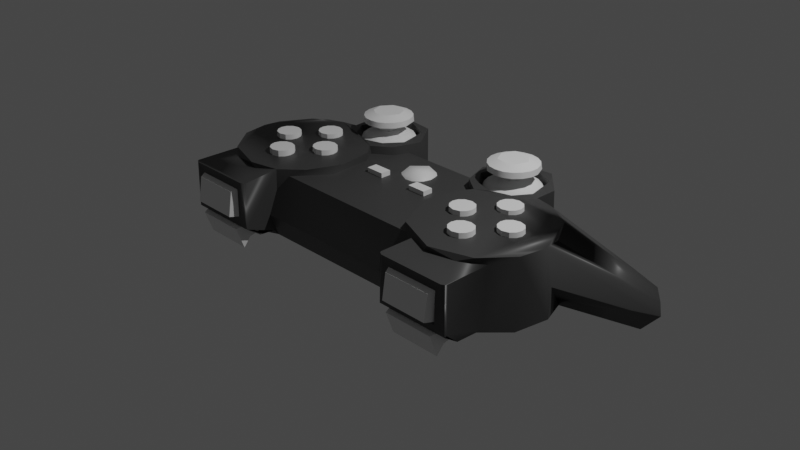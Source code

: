 # Source: playstation_controller.blend  (saved by Blender 2.80.75; exported with 4.5.12 LTS)
import bpy
from mathutils import Matrix  # noqa: F401  (used for matrix-valued properties, if any)

bpy.ops.wm.read_factory_settings(use_empty=True)
scene = bpy.context.scene
scene.name = 'Scene'

# ---- collections
col_collection = bpy.data.collections.new('Collection'); scene.collection.children.link(col_collection)

# ---- materials (node trees are filled in below, after node groups)
mat_material = bpy.data.materials.new('Material')
mat_material.use_transparent_shadow = False
mat_material_001 = bpy.data.materials.new('Material.001')
mat_material_001.use_transparent_shadow = False

# ---- node groups
ng_auto_smooth = bpy.data.node_groups.new('Auto Smooth', 'GeometryNodeTree')
_s = ng_auto_smooth.interface.new_socket(name='Geometry', in_out='OUTPUT', socket_type='NodeSocketGeometry')
_s = ng_auto_smooth.interface.new_socket(name='Geometry', in_out='INPUT', socket_type='NodeSocketGeometry')
_s = ng_auto_smooth.interface.new_socket(name='Angle', in_out='INPUT', socket_type='NodeSocketFloat')
_s.subtype = 'ANGLE'
_s.min_value = 0.0
_s.max_value = 3.142
ng_auto_smooth.is_modifier = True
_N = ng_auto_smooth.nodes; _L = ng_auto_smooth.links
n0 = _N.new('NodeGroupOutput'); n0.name = 'Group Output'; n0.location = (480, -100)
n1 = _N.new('NodeGroupInput'); n1.name = 'Group Input'; n1.location = (-420, -300)
n2 = _N.new('NodeGroupInput'); n2.name = 'Group Input.001'; n2.location = (-60, -100)
n3 = _N.new('GeometryNodeSetShadeSmooth'); n3.name = 'Set Shade Smooth'; n3.location = (120, -100)
n3.domain = 'EDGE'
n4 = _N.new('GeometryNodeSetShadeSmooth'); n4.name = 'Set Shade Smooth.001'; n4.location = (300, -100)
n5 = _N.new('GeometryNodeInputMeshEdgeAngle'); n5.name = 'Edge Angle'; n5.location = (-420, -220)
n6 = _N.new('GeometryNodeInputEdgeSmooth'); n6.name = 'Is Edge Smooth'; n6.location = (-60, -160)
n7 = _N.new('GeometryNodeInputShadeSmooth'); n7.name = 'Is Face Smooth'; n7.location = (-240, -340)
n8 = _N.new('FunctionNodeBooleanMath'); n8.name = 'Boolean Math'; n8.location = (-60, -220)
n9 = _N.new('FunctionNodeCompare'); n9.name = 'Compare'; n9.location = (-240, -180)
n9.operation = 'LESS_EQUAL'
_L.new(n5.outputs[0], n9.inputs[0])
_L.new(n4.outputs[0], n0.inputs[0])
_L.new(n1.outputs[1], n9.inputs[1])
_L.new(n9.outputs[0], n8.inputs[0])
_L.new(n7.outputs[0], n8.inputs[1])
_L.new(n2.outputs[0], n3.inputs[0])
_L.new(n6.outputs[0], n3.inputs[1])
_L.new(n3.outputs[0], n4.inputs[0])
_L.new(n8.outputs[0], n3.inputs[2])
n0.is_active_output = True

# ---- material node trees
mat_material.use_nodes = True; mat_material.node_tree.nodes.clear()
_N = mat_material.node_tree.nodes; _L = mat_material.node_tree.links
n0 = _N.new('ShaderNodeOutputMaterial'); n0.name = 'Material Output'; n0.location = (300, 300)
n1 = _N.new('ShaderNodeBsdfPrincipled'); n1.name = 'Principled BSDF'; n1.location = (10, 300)
n1.distribution = 'GGX'
n1.subsurface_method = 'BURLEY'
n1.inputs[0].default_value = (0.04928, 0.04928, 0.04928, 1.0)
n1.inputs[3].default_value = 1.45
n1.inputs[27].default_value = (0.0, 0.0, 0.0, 1.0)
n1.inputs[28].default_value = 1.0
_L.new(n1.outputs[0], n0.inputs[0])
n0.is_active_output = True
mat_material_001.use_nodes = True; mat_material_001.node_tree.nodes.clear()
_N = mat_material_001.node_tree.nodes; _L = mat_material_001.node_tree.links
n0 = _N.new('ShaderNodeOutputMaterial'); n0.name = 'Material Output'; n0.location = (300, 300)
n1 = _N.new('ShaderNodeBsdfPrincipled'); n1.name = 'Principled BSDF'; n1.location = (10, 300)
n1.distribution = 'GGX'
n1.subsurface_method = 'BURLEY'
n1.inputs[3].default_value = 1.45
n1.inputs[27].default_value = (0.0, 0.0, 0.0, 1.0)
n1.inputs[28].default_value = 1.0
_L.new(n1.outputs[0], n0.inputs[0])
n0.is_active_output = True

# ---- world
world_world = bpy.data.worlds.new('World'); scene.world = world_world
world_world.use_nodes = True; world_world.node_tree.nodes.clear()
_N = world_world.node_tree.nodes; _L = world_world.node_tree.links
n0 = _N.new('ShaderNodeOutputWorld'); n0.name = 'World Output'; n0.location = (300, 300)
n1 = _N.new('ShaderNodeBackground'); n1.name = 'Background'; n1.location = (10, 300)
n1.inputs[0].default_value = (0.05088, 0.05088, 0.05088, 1.0)
_L.new(n1.outputs[0], n0.inputs[0])
n0.is_active_output = True
world_world.color = (0.05088, 0.05088, 0.05088)
world_world.use_sun_shadow = False
world_world.sun_shadow_jitter_overblur = 0.0

# ---- cameras
cam_camera = bpy.data.cameras.new('Camera')
cam_camera.clip_end = 100.0
cam_camera.ortho_scale = 7.314

# ---- lights
light_light = bpy.data.lights.new('Light', 'POINT')
light_light.transmission_factor = 0.0
light_light.energy = 1000.0
light_light.shadow_soft_size = 0.1
light_light.shadow_maximum_resolution = 0.006
light_light.use_absolute_resolution = True

# ---- meshes
me_cube_002 = bpy.data.meshes.new('Cube.002')
me_cube_002.from_pydata([(-1.81, -1.936, 1.048), (-1.797, -1.973, 1.048), (-0.9895, -1.936, 1.048), (-1.003, -1.973, 1.048), (-1.81, -1.936, -0.1828), (-0.9953, -1.977, -0.2071), (-0.801, 1.879, -0.6549), (-0.8082, 1.726, 1.04), (-0.509, 1.533, -0.6549), (-0.6188, 1.505, 1.04), (-0.4668, 1.059, -0.6498), (-0.544, 1.078, 1.04), (-1.302, 0.9667, -0.6549), (-1.238, 1.077, 1.04), (-1.059, 1.829, -0.6549), (-1.103, 1.633, 1.04), (-1.032, 1.869, 1.221), (-0.6724, 1.797, 1.222), (-0.4491, 1.239, 1.223), (-0.5542, 0.7094, 1.222), (-0.7529, 0.4737, 1.218), (-1.114, 0.7042, 1.24), (-1.304, 0.9683, 1.206), (-1.313, 1.369, 1.222), (-0.8912, 1.746, 1.25), (-0.6232, 1.559, 1.249), (-0.5512, 1.001, 1.248), (-0.6909, 0.6857, 1.249), (-0.8927, 0.5754, 1.25), (-1.231, 0.998, 1.245), (-1.159, 1.559, 1.249), (-1.194, -1.434, -0.6854), (-1.621, -1.336, -0.6854), (-1.956, -0.7361, -0.6854), (-2.023, -0.1073, -0.6851), (-1.918, 0.3628, -0.6854), (-1.805, 0.6116, -0.6854), (-1.657, 0.8024, -0.6854), (-1.485, 0.9224, -0.6854), (-0.6484, 0.2739, 1.191), (-0.5849, -0.3724, 1.192), (-0.7327, -0.9885, 1.191), (-1.275, -1.46, 1.191), (-1.714, -1.227, 1.191), (-1.963, -0.7218, 1.191), (-2.014, -0.2378, 1.191), (-1.989, 0.07309, 1.191), (-1.805, 0.6116, 1.191), (-1.657, 0.8024, 1.191), (-1.485, 0.9224, 1.191), (-0.6313, 0.2094, 1.0), (-0.8651, -1.188, 1.001), (-0.6041, -0.6075, 1.0), (-0.9866, -1.312, 0.6011), (-1.004, -1.304, -0.6833), (-1.015, 0.6118, 1.04), (-0.7192, 0.6563, 1.04), (-0.5508, 0.7098, 1.0), (-0.7362, 0.4884, 1.0), (-0.4639, 1.185, -0.009042), (-0.4746, 0.9999, 1.0), (-1.318, 1.41, -0.6549), (-1.776, -1.131, -0.5717), (-1.561, -1.361, 1.048), (-1.805, -1.087, 1.048), (-1.473, -1.421, -0.5765), (-1.038, -1.358, -0.5765), (-0.9811, -1.308, 1.155), (-1.229, -1.441, 1.048), (-0.9858, -1.488, -0.02753), (-1.762, -2.003, 1.048), (-1.038, -2.003, 1.048), (-1.121, -1.977, 0.7999), (-1.762, -1.629, -0.5765), (-1.708, -2.021, 0.02456), (-1.683, -1.974, 0.8033), (-1.689, -1.97, 0.05782), (-1.532, -1.992, 0.0578), (-1.134, -1.983, 0.06369), (-1.807, -1.979, -0.2101), (-1.717, -1.683, -0.5363), (-1.037, -1.657, -0.5462), (-1.269, -1.916, -0.2023), (-1.657, -1.903, -0.2023), (-1.094, -1.891, -0.2025), (-1.706, -1.613, -0.4953), (-1.532, -1.637, -0.4954), (-1.149, -1.625, -0.4962), (-1.388, -1.852, 0.06483), (-1.425, -1.853, 0.06491), (-1.422, -1.847, 0.004629), (-1.425, -1.812, 0.06485), (-1.758, 2.708, -1.16), (-2.169, 2.446, -1.154), (-1.766, 2.75, -1.467), (-2.388, 2.114, -1.348), (-2.154, 2.522, -1.475), (-2.132, 2.272, -1.779), (-1.629, 2.192, -1.732), (-2.284, 1.768, -1.8), (-2.012, 2.017, -1.749), (-2.042, -0.1122, 0.182), (-2.403, 1.764, -1.375), (-1.612, 2.503, -1.409), (-1.695, 2.536, -1.773), (-1.305, 1.347, 0.07117), (1.81, -1.936, 1.048), (1.797, -1.973, 1.048), (0.9895, -1.936, 1.048), (1.003, -1.973, 1.048), (1.81, -1.936, -0.1828), (0.9947, -1.977, -0.209), (0.801, 1.879, -0.6549), (0.8082, 1.726, 1.04), (0.509, 1.533, -0.6549), (0.6188, 1.505, 1.04), (0.544, 1.078, 1.04), (1.302, 0.9667, -0.6549), (1.32, 1.316, -0.6539), (1.238, 1.077, 1.04), (1.059, 1.829, -0.6549), (1.103, 1.633, 1.04), (1.032, 1.869, 1.221), (0.6724, 1.797, 1.222), (0.4491, 1.239, 1.223), (0.5542, 0.7094, 1.222), (0.7529, 0.474, 1.217), (1.304, 0.9683, 1.206), (1.313, 1.369, 1.222), (0.8912, 1.746, 1.25), (0.6232, 1.559, 1.249), (0.5512, 1.001, 1.248), (0.6922, 0.6843, 1.25), (0.8934, 0.5753, 1.25), (1.113, 0.7037, 1.24), (1.231, 0.998, 1.245), (1.159, 1.559, 1.249), (1.194, -1.434, -0.6863), (1.621, -1.336, -0.6854), (1.956, -0.7361, -0.6854), (2.015, -0.08859, -0.6848), (1.918, 0.3628, -0.6854), (1.805, 0.6116, -0.6854), (1.657, 0.8024, -0.6854), (1.485, 0.9224, -0.6854), (0.6484, 0.2739, 1.191), (0.5849, -0.3724, 1.192), (0.7966, -1.13, 1.191), (1.275, -1.46, 1.191), (1.714, -1.227, 1.191), (1.963, -0.7218, 1.191), (2.014, -0.2378, 1.191), (1.989, 0.07309, 1.191), (1.805, 0.6116, 1.191), (1.657, 0.8024, 1.191), (1.485, 0.9224, 1.191), (0.8421, -1.186, 1.001), (0.5894, -0.427, 1.0), (0.9866, -1.312, 0.6011), (0.9554, -1.268, -0.6852), (1.016, 0.6118, 1.04), (0.7192, 0.6563, 1.04), (0.5508, 0.7098, 1.0), (0.7083, 0.4972, 1.0), (0.4746, 0.9994, 1.0), (1.282, 1.494, -0.6546), (1.0, 0.8421, -0.6549), (1.776, -1.131, -0.5717), (1.561, -1.361, 1.048), (1.805, -1.087, 1.048), (1.473, -1.421, -0.5765), (0.9895, -1.31, 1.048), (1.229, -1.441, 1.048), (1.037, -1.344, -0.5698), (0.4639, 1.185, -0.008371), (0.9938, -1.489, 0.002926), (1.762, -2.003, 1.048), (1.038, -2.003, 1.048), (1.119, -1.975, 0.8014), (1.762, -1.629, -0.5765), (1.707, -2.023, 0.0235), (1.086, -2.019, 0.0226), (1.683, -1.974, 0.8033), (1.689, -1.97, 0.05782), (1.532, -1.992, 0.0578), (1.141, -1.985, 0.06608), (1.805, -1.976, -0.2094), (1.717, -1.683, -0.5368), (1.037, -1.657, -0.5471), (1.706, -1.891, -0.2025), (1.531, -1.915, -0.2023), (1.143, -1.903, -0.2023), (1.268, -1.637, -0.4954), (1.651, -1.625, -0.4962), (1.094, -1.613, -0.4953), (1.388, -1.852, 0.06483), (1.425, -1.853, 0.06491), (1.422, -1.847, 0.004629), (1.425, -1.812, 0.06485), (1.758, 2.708, -1.16), (2.355, 2.078, -1.155), (2.169, 2.446, -1.154), (1.766, 2.75, -1.467), (2.154, 2.522, -1.475), (2.132, 2.272, -1.779), (1.707, 2.537, -1.77), (1.629, 2.192, -1.732), (2.284, 1.768, -1.8), (2.012, 2.017, -1.749), (2.042, -0.1122, 0.182), (2.404, 2.009, -1.466), (2.34, 1.314, -0.95), (1.615, 2.499, -1.41), (0.4638, 1.041, -0.6691)], [], [(3, 5, 2), (17, 8, 6), (105, 23, 61), (16, 14, 61), (16, 6, 14), (7, 25, 24), (11, 26, 25), (15, 30, 13), (7, 24, 15), (34, 33, 44, 45), (65, 32, 31), (34, 101, 35), (52, 41, 51), (51, 41, 67), (27, 56, 28), (68, 42, 63), (59, 60, 174), (1, 79, 70), (5, 3, 71), (76, 74, 77), (69, 53, 67, 2, 5, 66, 54), (82, 79, 83), (5, 82, 84), (80, 86, 85), (3, 88, 2), (25, 18, 17), (24, 17, 16), (23, 30, 16), (29, 23, 22), (28, 21, 20), (19, 27, 20), (18, 26, 19), (48, 93, 47), (104, 98, 100), (100, 37, 36), (100, 38, 37), (95, 99, 102), (95, 45, 46), (105, 22, 23), (173, 111, 108, 171, 158, 175), (111, 109, 108), (114, 123, 112), (120, 122, 165), (112, 122, 120), (113, 130, 115), (115, 130, 116), (136, 121, 119), (129, 113, 121), (138, 170, 137), (140, 209, 151), (140, 141, 209), (175, 159, 173), (124, 174, 164), (169, 149, 168), (148, 172, 168), (60, 164, 174), (186, 107, 176), (109, 111, 177), (178, 181, 185), (190, 111, 191), (190, 186, 111), (192, 188, 187), (192, 187, 193), (195, 109, 108), (107, 196, 106), (110, 197, 179), (124, 130, 123), (123, 129, 122), (122, 129, 136), (128, 136, 135), (128, 135, 127), (134, 133, 126), (126, 133, 132), (125, 132, 131), (155, 199, 127), (201, 154, 153), (204, 208, 205), (207, 208, 204), (200, 152, 151), (165, 128, 127), (205, 206, 212), (1, 0, 4, 79), (44, 33, 32, 62, 64, 43), (92, 22, 105, 103), (16, 17, 6), (17, 18, 8), (10, 8, 59), (8, 18, 59), (23, 16, 61), (9, 7, 15, 13, 55, 56, 11), (26, 11, 56, 27), (7, 9, 25), (9, 11, 25), (13, 30, 29), (15, 24, 30), (32, 33, 34, 35, 36, 37, 38, 12, 10, 54, 31), (66, 65, 31), (32, 65, 62), (48, 47, 36, 37), (34, 45, 101), (38, 37, 48, 49), (12, 38, 49, 22), (69, 54, 159, 175), (21, 22, 49, 48, 47, 46, 45, 44, 43, 42, 67, 41, 40, 39, 20), (39, 50, 58, 20), (31, 54, 66), (52, 40, 41), (40, 52, 50, 39), (18, 19, 57, 60), (67, 53, 51), (20, 58, 57, 19), (21, 28, 55), (28, 56, 55), (50, 52, 51, 156, 60, 57, 58), (29, 21, 55, 13), (60, 59, 18), (63, 42, 43), (64, 63, 43), (42, 68, 67), (69, 175, 156, 51, 53), (81, 73, 62, 65, 66), (78, 74, 79, 5), (72, 71, 70, 75), (74, 75, 70, 79), (72, 78, 5, 71), (81, 87, 86, 80), (77, 74, 78), (75, 74, 76), (73, 81, 80), (79, 73, 80), (5, 79, 82), (80, 85, 83, 79), (84, 87, 81, 5), (68, 63, 64, 0, 1, 70, 71, 3, 2, 67), (73, 4, 62), (91, 89, 0, 64), (1, 0, 89), (4, 73, 90), (61, 14, 6, 8, 10), (64, 62, 4, 0), (61, 10, 12), (24, 25, 17), (16, 30, 24), (23, 29, 30), (22, 21, 29), (20, 27, 28), (19, 26, 27), (25, 26, 18), (93, 48, 49, 92), (95, 46, 47, 93), (49, 22, 92), (96, 93, 92, 94), (104, 97, 96, 94), (93, 96, 95), (97, 99, 95, 96), (36, 35, 99, 100), (97, 104, 100), (99, 97, 100), (38, 100, 98, 12), (102, 99, 35, 101), (94, 92, 103, 104), (36, 47, 46, 45, 101, 35), (103, 105, 61, 104), (98, 104, 61, 12), (45, 95, 102, 101), (213, 10, 59, 174), (213, 159, 54, 10), (110, 106, 107, 186), (165, 127, 199, 212), (150, 149, 169, 167, 138, 139), (112, 123, 122), (114, 124, 123), (124, 114, 174), (114, 213, 174), (165, 122, 128), (161, 116, 131, 132), (119, 121, 113, 115, 116, 161, 160), (113, 129, 130), (116, 130, 131), (135, 136, 119), (136, 129, 121), (166, 117, 144, 143, 142, 141, 140, 139, 138, 137, 159), (150, 139, 140, 151), (137, 170, 173), (170, 138, 167), (142, 153, 154, 143), (154, 143, 144, 155), (155, 144, 117, 127), (146, 147, 148, 149, 150, 151, 152, 153, 154, 155, 127, 134, 126, 145), (157, 156, 147, 146), (159, 137, 173), (163, 157, 146, 145), (145, 126, 163), (124, 164, 162, 125), (156, 158, 147), (162, 163, 126, 125), (160, 134, 135, 119), (160, 133, 134), (160, 161, 133), (164, 60, 156, 157, 163, 162), (132, 133, 161), (149, 148, 168), (148, 147, 158, 171, 172), (156, 175, 158), (179, 188, 173, 170, 167), (180, 181, 111, 186), (178, 182, 176, 177), (176, 182, 180, 186), (177, 111, 181, 178), (181, 180, 184, 185), (187, 186, 189, 193), (183, 184, 180), (183, 180, 182), (188, 179, 187), (187, 179, 186), (190, 189, 186), (192, 194, 188), (188, 194, 191, 111), (167, 110, 179), (168, 172, 171, 108, 109, 177, 176, 107, 106, 169), (198, 169, 106, 196), (117, 166, 165, 118), (114, 112, 120, 165, 213), (169, 106, 110, 167), (123, 130, 129), (128, 122, 136), (135, 134, 127), (125, 126, 132), (124, 125, 131), (124, 131, 130), (155, 154, 201, 199), (153, 152, 200, 201), (199, 201, 203, 202), (201, 200, 210, 203), (205, 202, 203, 204), (204, 203, 210, 207), (142, 208, 207, 141), (205, 208, 206), (206, 208, 144, 117), (208, 142, 143), (208, 143, 144), (141, 207, 211, 209), (212, 199, 202, 205), (210, 211, 207), (152, 153, 142, 141, 209, 151), (206, 117, 118, 212), (118, 165, 212), (211, 210, 200, 151, 209), (165, 166, 213), (213, 166, 159)])
me_cube_002.polygons.foreach_set('use_smooth', [True] * 250)
_k = set([(94, 96), (95, 96), (101, 102), (202, 203), (203, 210), (209, 211), (210, 211)])
me_cube_002.attributes.new('sharp_edge', 'BOOLEAN', 'EDGE').data.foreach_set('value', [ (min(e.vertices), max(e.vertices)) in _k for e in me_cube_002.edges])
_uv = me_cube_002.uv_layers.new(name='UVMap')
_uv.uv.foreach_set('vector', [0.0, 0.0, 0.0468, 0.0, 0.625, 0.0, 0.92, 1.0, 0.837, 0.5, 0.9688, 0.5, 0.2083, 0.6935, 0.2031, 1.0, 0.254, 0.4419, 0.4436, 1.0, 0.06235, 0.5, 0.254, 0.4419, 0.4436, 1.0, -1.863e-07, 0.5, 0.06235, 0.5, 0.2808, 0.384, 0.3489, 0.3449, 0.2504, 0.3898, 0.3835, 0.2302, 0.3838, 0.2112, 0.3489, 0.3449, 0.1735, 0.3612, 0.1511, 0.3449, 0.08601, 0.1874, 0.2808, 0.384, 0.2504, 0.3898, 0.1735, 0.3612, 0.2327, 0.5, 0.3182, 0.5, 0.316, 1.0, 0.25, 1.0, 0.4635, 0.529, 0.4306, 0.5, 0.5231, 0.5, 0.2327, 0.5, 0.1667, 0.7375, 0.1667, 0.5, 0.7001, 0.9491, 0.6426, 1.0, 0.6039, 0.9491, 0.6039, 0.9491, 0.6426, 1.0, 0.5796, 0.9874, 0.3311, 0.1337, 0.3159, 0.1292, 0.249, 0.1102, 0.5152, 0.9619, 0.5048, 1.0, 0.4417, 0.9619, 0.5001, 0.3169, 0.625, 0.3156, 0.498, 0.3169, 0.0, 0.0, 0.0, 0.0, 0.0, 0.0, 0.0468, 0.0, 0.0, 0.0, 0.0, 0.0, 0.0, 0.0, 0.0, 0.0, 0.0, 0.0, 0.5785, 0.1268, 0.5355, 0.1793, 0.625, 0.1793, 0.625, 0.0, 0.0468, 0.0, 0.0, 0.0, 0.4907, 0.1376, 0.0, 0.0, 0.0, 0.0, 0.0, 0.0, 0.0468, 0.0, 0.0, 0.0, 0.0, 0.0, 0.0, 0.0, 0.0, 0.0, 0.0, 0.0, 0.0, 0.0, 0.3118, 0.0, 0.625, 0.0, 0.3489, 0.3449, 0.7677, 1.0, 0.92, 1.0, 0.2504, 0.3898, 0.92, 1.0, 0.4436, 1.0, 0.2031, 1.0, 0.1511, 0.3449, 0.4436, 1.0, 0.116, 0.2107, 0.2031, 1.0, 0.2917, 1.0, 0.249, 0.1102, 0.188, 0.1801, 0.4725, 0.6173, 0.6422, 1.0, 0.3311, 0.1337, 0.5545, 0.9937, 0.7677, 1.0, 0.3838, 0.2112, 0.6422, 1.0, 0.08333, 1.0, 0.101, 1.0, 0.125, 1.0, 0.001249, 0.9836, 0.0004942, 1.0, 0.08665, 1.0, 0.08665, 1.0, 0.63, 0.4578, 0.5803, 0.4197, 0.08665, 1.0, 0.6879, 0.4818, 0.63, 0.4578, 0.1667, 1.0, 0.1667, 1.0, 0.1667, 1.0, 0.0, 0.0, 0.0, 0.0, 0.0, 0.0, 0.0, 0.0, 0.2917, 1.0, 0.2031, 1.0, 0.03411, 0.009079, 0.05001, 0.0, 0.625, 0.0, 0.625, 0.1793, 0.5355, 0.1793, 0.5879, 0.128, 0.05001, 0.0, 0.0, 0.0, 0.625, 0.0, 0.837, 0.5, 0.92, 1.0, 0.9688, 0.5, 0.06235, 0.5, 0.4436, 1.0, 0.1493, 0.5095, -1.863e-07, 0.5, 0.4436, 1.0, 0.06235, 0.5, 0.2808, 0.384, 0.3489, 0.3449, 0.3609, 0.3347, 0.3609, 0.3347, 0.3489, 0.3449, 0.3835, 0.2302, 0.1511, 0.3449, 0.1735, 0.3612, 0.08601, 0.1874, 0.2504, 0.3898, 0.2808, 0.384, 0.1735, 0.3612, 0.4306, 0.5, 0.4635, 0.529, 0.5231, 0.5, 0.2301, 0.5, 0.2083, 0.7429, 0.2083, 0.9051, 0.2301, 0.5, 0.1667, 0.5, 0.1667, 0.7375, 0.5, 0.9992, 0.415, 0.9916, 0.4666, 1.0, 0.7677, 1.0, 0.7559, 0.6709, 0.7141, 0.941, 0.375, 0.9619, 0.4036, 1.0, 0.4417, 0.9619, 0.5048, 1.0, 0.5152, 0.9619, 0.4417, 0.9619, 0.625, 0.3156, 0.625, 0.3156, 0.498, 0.3169, 0.0, 0.0, 0.0, 0.0, 0.0, 0.0, 0.0, 0.0, 0.05001, 0.0, 0.0, 0.0, 0.0, 0.0, 0.0, 0.0, 0.0, 0.0, 0.0, 0.0, 0.05001, 0.0, 0.0, 0.0, 0.0, 0.0, 0.0, 0.0, 0.05001, 0.0, 0.0, 0.0, 0.0, 0.0, 0.0, 0.0, 0.0, 0.0, 0.0, 0.0, 0.0, 0.0, 0.3118, 0.0, 0.0, 0.0, 0.625, 0.0, 0.0, 0.0, 0.008153, 0.0, 0.625, 0.0, 0.625, 0.0, 0.4836, 0.0, 0.0, 0.0, 0.7677, 1.0, 0.3489, 0.3449, 0.92, 1.0, 0.92, 1.0, 0.2504, 0.3898, 0.4436, 1.0, 0.4436, 1.0, 0.2504, 0.3898, 0.1511, 0.3449, 0.2031, 1.0, 0.1511, 0.3449, 0.116, 0.2107, 0.2031, 1.0, 0.116, 0.2107, 0.2917, 1.0, 0.1878, 0.1795, 0.2487, 0.1102, 0.4709, 0.6091, 0.5547, 0.9937, 0.2487, 0.1102, 0.3306, 0.1333, 0.6422, 1.0, 0.3306, 0.1333, 0.3838, 0.2112, 0.04167, 1.0, 0.003336, 1.0, 0.0004942, 1.0, 0.101, 1.0, 0.08333, 1.0, 0.125, 1.0, 0.1047, 1.0, 0.08665, 1.0, 0.002398, 1.0, 0.1667, 1.0, 0.08665, 1.0, 0.1047, 1.0, 0.0, 0.0, 0.0, 0.0, 0.0, 0.0, 0.0, 0.0, 0.2031, 1.0, 0.2917, 1.0, 0.002398, 1.0, 0.0, 0.0, 0.0, 0.0, 0.0, 0.0, 0.625, 0.0, 0.625, 0.0, 0.0, 0.0, 0.0322, 0.154, 0.3182, 0.5, 0.6509, 0.03678, 0.3868, 0.5311, 0.375, 0.9619, 0.4036, 1.0, 0.0, 0.0, 0.2917, 1.0, 0.0, 0.0, 0.0, 0.0, 0.4436, 1.0, 0.92, 1.0, 0.9688, 0.5, 0.92, 1.0, 0.7677, 1.0, 0.837, 0.5, 0.7266, 0.5, 0.837, 0.5, 0.7548, 0.6723, 0.837, 0.5, 0.7677, 1.0, 0.7548, 0.6723, 0.2031, 1.0, 0.4436, 1.0, 0.254, 0.4419, 0.3609, 0.3347, 0.2808, 0.384, 0.1735, 0.3612, 0.08601, 0.1874, 0.0, 0.0, 0.3159, 0.1292, 0.3835, 0.2302, 0.3838, 0.2112, 0.3835, 0.2302, 0.3159, 0.1292, 0.3311, 0.1337, 0.2808, 0.384, 0.3609, 0.3347, 0.3489, 0.3449, 0.3609, 0.3347, 0.3835, 0.2302, 0.3489, 0.3449, 0.08601, 0.1874, 0.1511, 0.3449, 0.116, 0.2107, 0.1735, 0.3612, 0.2504, 0.3898, 0.1511, 0.3449, 0.6509, 0.03678, 0.5335, 0.151, 0.5134, 0.2758, 0.5422, 0.37, 0.5803, 0.4197, 0.63, 0.4578, 0.6879, 0.4818, 1.0, 0.5081, 0.9304, 0.5081, 0.8701, 0.04027, 0.7844, 0.01453, 0.5588, 0.529, 0.4635, 0.529, 0.5231, 0.5, 0.4306, 0.5, 0.4635, 0.529, 0.3868, 0.5311, 0.0, 0.0, 0.0, 0.0, 0.0, 0.0, 0.0, 0.0, 0.2327, 0.5, 0.2083, 0.9051, 0.2083, 0.7429, 0.04167, 0.5, 0.08333, 0.5, 0.08333, 1.0, 0.04167, 1.0, -1.863e-07, 0.5, 0.04167, 0.5, 0.04167, 1.0, 0.0004942, 1.0, 0.4968, 0.9988, 0.422, 0.9941, 0.415, 0.9916, 0.5, 0.9992, 0.188, 0.1801, 0.0004942, 1.0, 0.1879, 0.4818, 0.13, 0.4578, 0.08029, 0.4197, 0.01818, 0.3121, 0.01, 0.25, 0.0322, 0.154, 0.1144, 0.05413, 0.2572, 0.01481, 0.37, 0.04215, 0.4358, 0.1013, 0.4865, 0.2233, 0.4654, 0.3517, 0.4725, 0.6173, 0.8202, 1.0, 0.8108, 0.9491, 0.8549, 0.9491, 0.8549, 1.0, 0.5231, 0.5, 0.5782, 0.5076, 0.5588, 0.529, 0.7001, 0.9491, 0.7321, 1.0, 0.6426, 1.0, 0.7321, 1.0, 0.7001, 0.9491, 0.8108, 0.9491, 0.8202, 1.0, 0.7677, 1.0, 0.6422, 1.0, 0.6426, 0.941, 0.7141, 0.941, 0.5796, 0.9874, 0.5716, 0.8433, 0.6039, 0.9491, 0.5545, 0.9937, 0.5583, 0.941, 0.6426, 0.941, 0.6422, 1.0, 0.188, 0.1801, 0.249, 0.1102, 0.0, 0.0, 0.249, 0.1102, 0.3159, 0.1292, 0.0, 0.0, 0.8304, 0.5904, 0.8294, 0.6824, 0.8588, 0.7488, 0.8303, 0.7118, 0.8094, 0.5001, 0.8199, 0.5326, 0.8424, 0.5578, 0.116, 0.2107, 0.188, 0.1801, 0.0, 0.0, 0.08601, 0.1874, 0.7141, 0.941, 0.7548, 0.6723, 0.7677, 1.0, 0.4417, 0.9619, 0.5048, 1.0, 0.4036, 1.0, 0.375, 0.9619, 0.4417, 0.9619, 0.4036, 1.0, 0.5048, 1.0, 0.5152, 0.9619, 0.5796, 0.9874, 0.4968, 0.9988, 0.5, 0.9992, 0.625, 0.9338, 0.625, 0.9848, 0.5754, 0.9989, 0.0, 0.0, 0.0, 0.0, 0.0, 0.0, 0.0, 0.0, 0.0, 0.0, 0.0, 0.0, 0.0, 0.0, 0.0, 0.0, 0.0468, 0.0, 0.0, 0.0, 0.0, 0.0, 0.0, 0.0, 0.0, 0.0, 0.0, 0.0, 0.0, 0.0, 0.0, 0.0, 0.0, 0.0, 0.0, 0.0, 0.0, 0.0, 0.0468, 0.0, 0.0, 0.0, 0.0, 0.0, 0.0, 0.0, 0.0, 0.0, 0.0, 0.0, 0.0, 0.0, 0.0, 0.0, 0.0, 0.0, 0.0, 0.0, 0.0, 0.0, 0.0, 0.0, 0.0, 0.0, 0.0, 0.0, 0.0, 0.0, 0.0, 0.0, 0.0, 0.0, 0.0, 0.0, 0.0468, 0.0, 0.0, 0.0, 0.0, 0.0, 0.0, 0.0, 0.0, 0.0, 0.0, 0.0, 0.0, 0.0, 0.0, 0.0, 0.0, 0.0, 0.0, 0.0, 0.0468, 0.0, 0.5152, 0.9619, 0.4417, 0.9619, 0.375, 0.9619, 0.625, 0.0, 0.0, 0.0, 0.0, 0.0, 0.0, 0.0, 0.0, 0.0, 0.625, 0.0, 0.625, 0.1793, 0.0, 0.0, 0.625, 0.0, 0.3868, 0.5311, 0.375, 0.9619, 0.008153, 0.0, 0.625, 0.0, 0.375, 0.9619, 0.0, 0.0, 0.625, 0.0, 0.008153, 0.0, 0.625, 0.0, 0.0, 0.0, 0.4836, 0.0, 0.4167, 0.4005, 0.6591, 0.4699, 0.7958, 0.481, 0.9496, 0.3715, 0.9857, 0.2152, 0.375, 0.9619, 0.3868, 0.5311, 0.625, 0.0, 0.625, 0.0, 0.4167, 0.4005, 0.9857, 0.2152, 0.5182, 0.1879, 0.2504, 0.3898, 0.3489, 0.3449, 0.92, 1.0, 0.4436, 1.0, 0.1511, 0.3449, 0.2504, 0.3898, 0.2031, 1.0, 0.116, 0.2107, 0.1511, 0.3449, 0.2917, 1.0, 0.188, 0.1801, 0.116, 0.2107, 0.5545, 0.9937, 0.3311, 0.1337, 0.249, 0.1102, 0.6422, 1.0, 0.3838, 0.2112, 0.3311, 0.1337, 0.3489, 0.3449, 0.3838, 0.2112, 0.7677, 1.0, 0.101, 1.0, 0.08333, 1.0, 0.04167, 1.0, 0.003336, 1.0, 0.1667, 1.0, 0.1667, 1.0, 0.125, 1.0, 0.101, 1.0, 0.04167, 1.0, 0.0004942, 1.0, 0.003336, 1.0, 0.09686, 1.0, 0.101, 1.0, 0.003336, 1.0, 0.005448, 1.0, 0.001249, 0.9836, 0.1047, 1.0, 0.09686, 1.0, 0.005448, 1.0, 0.101, 1.0, 0.09686, 1.0, 0.1667, 1.0, 0.1047, 1.0, 0.1667, 1.0, 0.1667, 1.0, 0.09686, 1.0, 0.5803, 0.4197, 0.5422, 0.37, 0.1667, 1.0, 0.08665, 1.0, 0.1047, 1.0, 0.001249, 0.9836, 0.08665, 1.0, 0.1667, 1.0, 0.1047, 1.0, 0.08665, 1.0, 0.6879, 0.4818, 0.08665, 1.0, 0.0004942, 1.0, 0.75, 0.49, 0.1667, 1.0, 0.1667, 1.0, 0.5422, 0.37, 0.5422, 0.37, 0.005448, 1.0, 0.0, 0.0, 0.0, 0.0, 0.001249, 0.9836, 0.0, 0.0, 0.0, 0.0, 0.0, 0.0, 0.0, 0.0, 0.0, 0.0, 0.0, 0.0, 0.0, 0.0, 0.2083, 0.6935, 0.254, 0.4419, 0.001249, 0.9836, 0.0, 0.0, 0.001249, 0.9836, 0.254, 0.4419, 0.75, 0.49, 0.0, 0.0, 0.0, 0.0, 0.0, 0.0, 0.0, 0.0, 0.9761, 0.216, 0.7266, 0.5, 0.7548, 0.6723, 0.498, 0.3169, 0.9761, 0.216, 0.415, 0.9916, 0.422, 0.9941, 0.9857, 0.2152, 0.625, 0.0, 0.625, 0.0, 0.0, 0.0, 0.0, 0.0, 0.0, 0.0, 0.2917, 1.0, 0.0, 0.0, 0.0, 0.0, 0.0322, 0.154, 0.4036, 1.0, 0.375, 0.9619, 0.3868, 0.5311, 0.6509, 0.03678, 0.3182, 0.5, 0.9688, 0.5, 0.92, 1.0, 0.4436, 1.0, 0.837, 0.5, 0.7677, 1.0, 0.92, 1.0, 0.7677, 1.0, 0.837, 0.5, 0.7559, 0.6709, 0.837, 0.5, 0.7215, 0.4951, 0.7559, 0.6709, 0.1493, 0.5095, 0.4436, 1.0, 0.2031, 1.0, 0.3159, 0.1292, 0.3835, 0.2302, 0.3838, 0.2112, 0.3306, 0.1333, 0.08601, 0.1874, 0.1735, 0.3612, 0.2808, 0.384, 0.3609, 0.3347, 0.3835, 0.2302, 0.3159, 0.1292, 0.0, 0.0, 0.2808, 0.384, 0.2504, 0.3898, 0.3489, 0.3449, 0.3835, 0.2302, 0.3489, 0.3449, 0.3838, 0.2112, 0.116, 0.2107, 0.1511, 0.3449, 0.08601, 0.1874, 0.1511, 0.3449, 0.2504, 0.3898, 0.1735, 0.3612, 0.9304, 0.5081, 1.0, 0.5081, 0.6879, 0.4818, 0.63, 0.4578, 0.5803, 0.4197, 0.5422, 0.37, 0.5139, 0.2796, 0.5335, 0.151, 0.6509, 0.03678, 0.7844, 0.01453, 0.8653, 0.04027, 0.316, 1.0, 0.3182, 0.5, 0.2301, 0.5, 0.25, 1.0, 0.5231, 0.5, 0.4635, 0.529, 0.5595, 0.5347, 0.4635, 0.529, 0.4306, 0.5, 0.3868, 0.5311, 0.0, 0.0, 0.0, 0.0, 0.0, 0.0, 0.0, 0.0, 0.08333, 1.0, 0.08333, 0.5, 0.04167, 0.5, 0.04167, 1.0, 0.04167, 1.0, 0.04167, 0.5, -1.863e-07, 0.5, 0.0004942, 1.0, 0.4865, 0.2233, 0.4079, 0.07621, 0.2572, 0.01481, 0.1144, 0.05413, 0.0322, 0.154, 0.01, 0.25, 0.01818, 0.3121, 0.08029, 0.4197, 0.13, 0.4578, 0.1879, 0.4818, 0.0004942, 1.0, 0.1878, 0.1795, 0.4709, 0.6091, 0.4654, 0.3517, 0.7248, 0.9491, 0.633, 0.9491, 0.6175, 1.0, 0.7321, 1.0, 0.5789, 0.5031, 0.5231, 0.5, 0.5595, 0.5347, 0.8547, 0.9491, 0.7248, 0.9491, 0.7321, 1.0, 0.8202, 1.0, 0.8202, 1.0, 0.8549, 1.0, 0.8547, 0.9491, 0.7677, 1.0, 0.7141, 0.941, 0.6426, 0.941, 0.6422, 1.0, 0.633, 0.9491, 0.5716, 0.8433, 0.6175, 1.0, 0.6426, 0.941, 0.5583, 0.941, 0.5547, 0.9937, 0.6422, 1.0, 0.0, 0.0, 0.1878, 0.1795, 0.116, 0.2107, 0.08601, 0.1874, 0.0, 0.0, 0.2487, 0.1102, 0.1878, 0.1795, 0.0, 0.0, 0.3159, 0.1292, 0.2487, 0.1102, 0.8094, 0.5001, 0.8094, 0.5001, 0.8303, 0.7118, 0.8251, 0.6624, 0.8423, 0.558, 0.8199, 0.5326, 0.3306, 0.1333, 0.2487, 0.1102, 0.3159, 0.1292, 0.4036, 1.0, 0.5048, 1.0, 0.4417, 0.9619, 0.5048, 1.0, 0.6175, 1.0, 0.5716, 0.8433, 0.5721, 0.9619, 0.5152, 0.9619, 0.625, 0.9338, 0.5, 0.9992, 0.5754, 0.9989, 0.0, 0.0, 0.0, 0.0, 0.0, 0.0, 0.0, 0.0, 0.0, 0.0, 0.0, 0.0, 0.0, 0.0, 0.05001, 0.0, 0.0, 0.0, 0.0, 0.0, 0.0, 0.0, 0.0, 0.0, 0.0, 0.0, 0.0, 0.0, 0.0, 0.0, 0.0, 0.0, 0.0, 0.0, 0.0, 0.0, 0.05001, 0.0, 0.0, 0.0, 0.0, 0.0, 0.0, 0.0, 0.0, 0.0, 0.0, 0.0, 0.0, 0.0, 0.0, 0.0, 0.0, 0.0, 0.0, 0.0, 0.0, 0.0, 0.0, 0.0, 0.0, 0.0, 0.0, 0.0, 0.0, 0.0, 0.0, 0.0, 0.0, 0.0, 0.0, 0.0, 0.0, 0.0, 0.0, 0.0, 0.0, 0.0, 0.0, 0.0, 0.0, 0.0, 0.0, 0.0, 0.0, 0.0, 0.0, 0.0, 0.0, 0.0, 0.0, 0.0, 0.0, 0.0, 0.0, 0.0, 0.0, 0.0, 0.0, 0.0, 0.05001, 0.0, 0.3868, 0.5311, 0.625, 0.0, 0.0, 0.0, 0.4417, 0.9619, 0.5152, 0.9619, 0.625, 0.1793, 0.625, 0.0, 0.0, 0.0, 0.0, 0.0, 0.0, 0.0, 0.0, 0.0, 0.625, 0.0, 0.375, 0.9619, 0.375, 0.9619, 0.375, 0.9619, 0.625, 0.0, 0.008153, 0.0, 0.5182, 0.1879, 0.689, 0.1441, 0.5609, 0.3944, 0.2595, 0.4576, 0.9496, 0.3715, 0.7958, 0.481, 0.6591, 0.4699, 0.5609, 0.3944, 0.9761, 0.216, 0.375, 0.9619, 0.625, 0.0, 0.625, 0.0, 0.3868, 0.5311, 0.92, 1.0, 0.3489, 0.3449, 0.2504, 0.3898, 0.2031, 1.0, 0.4436, 1.0, 0.1511, 0.3449, 0.116, 0.2107, 0.1878, 0.1795, 0.2917, 1.0, 0.6422, 1.0, 0.5547, 0.9937, 0.3306, 0.1333, 0.7677, 1.0, 0.6422, 1.0, 0.3838, 0.2112, 0.7677, 1.0, 0.3838, 0.2112, 0.3489, 0.3449, 0.04167, 1.0, 0.08333, 1.0, 0.101, 1.0, 0.003336, 1.0, 0.125, 1.0, 0.1667, 1.0, 0.1667, 1.0, 0.101, 1.0, 0.003336, 1.0, 0.101, 1.0, 0.09686, 1.0, 0.005448, 1.0, 0.101, 1.0, 0.1667, 1.0, 0.1667, 1.0, 0.09686, 1.0, 0.002398, 1.0, 0.005448, 1.0, 0.09686, 1.0, 0.1047, 1.0, 0.1047, 1.0, 0.09686, 1.0, 0.1667, 1.0, 0.1667, 1.0, 0.5803, 0.4197, 0.08665, 1.0, 0.1667, 1.0, 0.5422, 0.37, 0.002398, 1.0, 0.08665, 1.0, 0.0004942, 1.0, 0.0004942, 1.0, 0.08665, 1.0, 0.6879, 0.4818, 0.75, 0.49, 0.08665, 1.0, 0.5803, 0.4197, 0.63, 0.4578, 0.08665, 1.0, 0.63, 0.4578, 0.6879, 0.4818, 0.5422, 0.37, 0.1667, 1.0, 0.1667, 1.0, 0.5422, 0.37, 0.0, 0.0, 0.0, 0.0, 0.005448, 1.0, 0.002398, 1.0, 0.1667, 1.0, 0.1667, 1.0, 0.1667, 1.0, 0.0, 0.0, 0.0, 0.0, 0.0, 0.0, 0.0, 0.0, 0.0, 0.0, 0.0, 0.0, 0.0, 0.0, 0.75, 0.49, 0.2595, 0.4576, 0.0, 0.0, 0.2595, 0.4576, 0.1493, 0.5095, 0.0, 0.0, 0.0, 0.0, 0.0, 0.0, 0.0, 0.0, 0.0, 0.0, 0.0, 0.0, 0.5609, 0.3944, 0.689, 0.1441, 0.9761, 0.216, 0.9761, 0.216, 0.689, 0.1441, 0.415, 0.9916])
me_cube_002.materials.append(mat_material)
me_cube_002.use_remesh_fix_poles = True
me_cube_002.use_remesh_preserve_attributes = False
me_cube_002.use_mirror_vertex_groups = False
me_cube_002.update()
me_cylinder_001 = bpy.data.meshes.new('Cylinder.001')
me_cylinder_001.from_pydata([(-1.159, 1.067, 1.202), (-1.147, 1.255, 1.142), (-1.115, 1.344, 1.052), (-1.103, 1.375, 0.9459), (-0.9935, 1.274, 1.052), (-0.9721, 1.299, 0.9459), (-1.01, 1.16, 1.143), (-0.9035, 1.166, 1.052), (-0.8748, 1.183, 0.9459), (-0.8556, 1.035, 1.052), (-0.8229, 1.041, 0.9459), (-1.117, 0.9604, 1.202), (-0.9416, 0.9581, 1.143), (-0.8556, 0.8948, 1.052), (-0.8229, 0.889, 0.9459), (-1.015, 0.7678, 1.143), (-0.9035, 0.7633, 1.052), (-0.8748, 0.7467, 0.9459), (-1.152, 0.8743, 1.202), (-0.9935, 0.656, 1.052), (-0.9721, 0.6306, 0.9459), (-1.233, 0.8305, 1.202), (-1.147, 0.6749, 1.142), (-1.115, 0.5861, 1.052), (-1.103, 0.5549, 0.9459), (-1.253, 0.5617, 1.052), (-1.253, 0.5285, 0.9459), (-1.313, 0.6597, 1.143), (-1.39, 0.5861, 1.052), (-1.402, 0.5549, 0.9459), (-1.324, 0.8494, 1.202), (-1.489, 0.7667, 1.144), (-1.512, 0.656, 1.052), (-1.533, 0.6306, 0.9459), (-1.381, 0.922, 1.202), (-1.602, 0.7633, 1.052), (-1.63, 0.7467, 0.9459), (-1.556, 0.9112, 1.142), (-1.649, 0.8948, 1.052), (-1.682, 0.889, 0.9459), (-1.544, 1.068, 1.143), (-1.649, 1.035, 1.052), (-1.682, 1.041, 0.9459), (-1.378, 1.015, 1.202), (-1.602, 1.166, 1.052), (-1.63, 1.183, 0.9459), (-1.294, 1.097, 1.202), (-1.451, 1.201, 1.142), (-1.512, 1.274, 1.052), (-1.533, 1.299, 0.9459), (-1.316, 1.27, 1.143), (-1.39, 1.344, 1.052), (-1.402, 1.375, 0.9459), (-1.253, 1.368, 1.052), (-1.253, 1.401, 0.9459), (-1.259, 1.103, 1.445), (-1.151, 1.055, 1.445), (-1.117, 0.9689, 1.445), (-1.146, 0.8809, 1.445), (-1.225, 0.832, 1.445), (-1.317, 0.8452, 1.445), (-1.388, 0.9345, 1.445), (-1.359, 1.049, 1.445), (-1.091, 1.161, 1.423), (-1.627, 1.031, 1.438), (-1.004, 0.915, 1.422), (-1.134, 0.7477, 1.422), (-1.35, 0.7315, 1.423), (-1.511, 0.9685, 1.422), (-1.347, 1.198, 1.423), (-0.9231, 0.7746, 1.438), (-1.627, 0.8987, 1.438), (-0.8673, 0.9525, 1.438), (-1.582, 0.7746, 1.438), (-1.497, 0.6734, 1.438), (-1.383, 0.6073, 1.438), (-1.383, 1.322, 1.438), (-1.253, 0.5843, 1.438), (-1.497, 1.256, 1.438), (-1.582, 1.155, 1.438), (-0.9495, 1.203, 1.438), (-1.174, 1.342, 1.438), (-1.071, 0.625, 1.438), (-1.386, 1.313, 1.58), (-0.9326, 1.155, 1.582), (-1.248, 0.5924, 1.582), (-1.496, 1.248, 1.578), (-1.016, 1.254, 1.578), (-1.121, 0.6155, 1.578), (-1.577, 1.147, 1.582), (-1.011, 0.6811, 1.58), (-1.621, 1.023, 1.58), (-1.128, 1.316, 1.58), (-0.9276, 0.7829, 1.582), (-1.62, 0.8954, 1.578), (-0.8843, 0.9068, 1.58), (-1.573, 0.7743, 1.582), (-0.8856, 1.034, 1.578), (-1.487, 0.6749, 1.58), (-1.258, 1.337, 1.582), (-1.376, 0.6123, 1.578), (-1.299, 0.7408, 1.682), (-1.368, 1.164, 1.682), (-1.082, 1.117, 1.682), (-1.111, 0.779, 1.683), (-1.213, 1.189, 1.682), (-1.484, 0.9948, 1.683), (-1.022, 0.9648, 1.682), (-1.427, 0.8183, 1.682), (1.182, 1.08, 1.202), (1.115, 1.344, 1.052), (1.103, 1.375, 0.9459), (0.9935, 1.274, 1.052), (0.9721, 1.299, 0.9459), (1.008, 1.157, 1.143), (0.9035, 1.166, 1.052), (0.8748, 1.183, 0.9459), (1.124, 1.007, 1.202), (0.8556, 1.035, 1.052), (0.8229, 1.041, 0.9459), (1.126, 0.9149, 1.202), (0.9405, 0.9559, 1.142), (0.8556, 0.8948, 1.052), (0.8229, 0.889, 0.9459), (0.9854, 0.8105, 1.142), (0.9035, 0.7633, 1.052), (0.8748, 0.7467, 0.9459), (1.096, 0.6983, 1.143), (0.9935, 0.656, 1.052), (0.9721, 0.6306, 0.9459), (1.189, 0.8452, 1.202), (1.115, 0.5861, 1.052), (1.103, 0.5549, 0.9459), (1.305, 0.8365, 1.202), (1.253, 0.5617, 1.052), (1.253, 0.5285, 0.9459), (1.307, 0.6563, 1.143), (1.39, 0.5861, 1.052), (1.402, 0.5549, 0.9459), (1.491, 0.7678, 1.143), (1.512, 0.656, 1.052), (1.533, 0.6306, 0.9459), (1.381, 0.922, 1.202), (1.602, 0.7633, 1.052), (1.63, 0.7467, 0.9459), (1.649, 0.8948, 1.052), (1.682, 0.889, 0.9459), (1.567, 0.966, 1.142), (1.649, 1.035, 1.052), (1.682, 1.041, 0.9459), (1.602, 1.166, 1.052), (1.63, 1.183, 0.9459), (1.369, 1.04, 1.202), (1.49, 1.164, 1.143), (1.512, 1.274, 1.052), (1.533, 1.299, 0.9459), (1.358, 1.255, 1.142), (1.39, 1.344, 1.052), (1.402, 1.375, 0.9459), (1.272, 1.099, 1.202), (1.191, 1.269, 1.144), (1.253, 1.368, 1.052), (1.253, 1.401, 0.9459), (1.233, 1.099, 1.445), (1.151, 1.055, 1.445), (1.117, 0.9689, 1.445), (1.146, 0.8809, 1.445), (1.225, 0.832, 1.445), (1.317, 0.8453, 1.445), (1.378, 0.9143, 1.445), (1.381, 1.007, 1.445), (1.324, 1.08, 1.445), (1.136, 1.182, 1.423), (1.627, 1.031, 1.438), (1.004, 1.017, 1.422), (1.085, 0.7749, 1.422), (1.297, 0.7208, 1.423), (1.477, 0.8485, 1.423), (1.424, 1.169, 1.423), (0.9231, 0.7746, 1.438), (1.627, 0.8987, 1.438), (0.8673, 0.9525, 1.438), (1.582, 0.7746, 1.438), (1.497, 0.6734, 1.438), (1.383, 0.6073, 1.438), (1.383, 1.322, 1.438), (1.253, 0.5843, 1.438), (1.54, 1.222, 1.437), (0.9495, 1.203, 1.438), (1.174, 1.342, 1.438), (1.071, 0.625, 1.438), (1.386, 1.313, 1.58), (0.9326, 1.155, 1.582), (1.248, 0.5924, 1.582), (1.496, 1.248, 1.578), (1.018, 1.255, 1.58), (1.121, 0.6155, 1.578), (1.577, 1.147, 1.582), (1.009, 0.6827, 1.582), (1.621, 1.023, 1.58), (1.129, 1.317, 1.578), (0.9263, 0.7843, 1.58), (1.619, 0.8954, 1.578), (0.8843, 0.9068, 1.58), (1.573, 0.7743, 1.582), (0.8856, 1.034, 1.578), (1.487, 0.6749, 1.58), (1.258, 1.337, 1.582), (1.376, 0.6123, 1.578), (1.299, 0.7408, 1.682), (1.111, 0.779, 1.683), (1.111, 1.15, 1.683), (1.342, 1.181, 1.683), (1.484, 0.9948, 1.683), (1.022, 0.9648, 1.682), (1.427, 0.8183, 1.682)], [], [(46, 55, 0), (0, 6, 1), (6, 7, 4), (43, 62, 46), (12, 13, 9), (15, 19, 16), (21, 27, 22), (27, 28, 25), (30, 31, 27), (31, 35, 32), (31, 34, 37), (41, 40, 44), (46, 50, 47), (50, 53, 51), (34, 61, 43), (58, 65, 66), (57, 65, 58), (59, 66, 67), (55, 63, 56), (69, 76, 81), (63, 81, 80), (99, 105, 92), (85, 101, 100), (102, 83, 86), (103, 84, 87), (90, 104, 88), (106, 89, 91), (93, 104, 90), (106, 91, 94), (107, 95, 97), (108, 96, 98), (163, 159, 109), (160, 109, 159), (115, 114, 112), (121, 120, 117), (122, 121, 118), (124, 120, 121), (166, 120, 130), (131, 127, 128), (167, 130, 133), (137, 136, 134), (164, 109, 117), (143, 139, 140), (165, 117, 120), (139, 142, 133), (148, 147, 145), (171, 152, 159), (154, 153, 150), (160, 159, 156), (167, 175, 166), (169, 177, 168), (165, 174, 164), (178, 171, 163), (176, 167, 168), (178, 170, 171), (172, 163, 164), (172, 189, 178), (174, 188, 172), (207, 212, 191), (191, 212, 194), (192, 211, 195), (197, 213, 199), (198, 210, 201), (199, 213, 202), (203, 214, 205), (204, 215, 206), (195, 211, 200), (2, 3, 54, 53), (1, 50, 46, 0), (5, 3, 2, 4), (4, 2, 1, 6), (57, 11, 0, 56), (7, 8, 5, 4), (0, 55, 56), (9, 7, 6, 12), (9, 10, 8, 7), (12, 6, 0, 11), (58, 18, 11, 57), (13, 14, 10, 9), (16, 17, 14, 13), (15, 12, 11, 18), (16, 13, 12, 15), (59, 21, 18, 58), (19, 20, 17, 16), (22, 23, 19, 15), (23, 24, 20, 19), (22, 15, 18, 21), (25, 26, 24, 23), (25, 23, 22, 27), (60, 30, 21, 59), (29, 26, 25, 28), (32, 28, 27, 31), (21, 30, 27), (33, 29, 28, 32), (35, 36, 33, 32), (39, 36, 35, 38), (31, 30, 34), (37, 38, 35, 31), (40, 37, 34, 43), (41, 38, 37, 40), (61, 34, 30, 60), (42, 39, 38, 41), (44, 45, 42, 41), (43, 61, 62), (48, 49, 45, 44), (46, 62, 55), (47, 40, 43, 46), (47, 48, 44, 40), (52, 49, 48, 51), (50, 51, 48, 47), (53, 54, 52, 51), (67, 68, 61, 60), (59, 58, 66), (62, 61, 68), (55, 69, 63), (63, 65, 57, 56), (70, 82, 66, 65), (60, 59, 67), (55, 62, 69), (62, 68, 69), (68, 64, 79), (73, 68, 67, 74), (68, 71, 64), (63, 69, 81), (65, 72, 70), (68, 73, 71), (80, 72, 65, 63), (77, 67, 66, 82), (67, 75, 74), (67, 77, 75), (69, 78, 76), (78, 69, 68, 79), (86, 78, 79, 89), (87, 80, 81, 92), (89, 79, 64, 91), (82, 90, 88), (90, 82, 70, 93), (91, 64, 71, 94), (93, 70, 72, 95), (81, 99, 92), (94, 71, 73, 96), (96, 73, 74, 98), (72, 97, 95), (97, 72, 80, 84), (98, 74, 75, 100), (99, 81, 76, 83), (100, 75, 77, 85), (83, 76, 78, 86), (85, 77, 82, 88), (80, 87, 84), (98, 100, 101, 108), (99, 83, 102, 105), (107, 97, 84, 103), (85, 88, 104, 101), (102, 86, 89, 106), (93, 95, 107, 104), (106, 94, 96, 108), (103, 87, 92, 105), (104, 107, 103, 105, 102, 106, 108, 101), (110, 161, 162, 111), (161, 110, 160), (110, 111, 113, 112), (160, 110, 112, 114), (160, 114, 109), (115, 112, 113, 116), (165, 164, 117), (114, 117, 109), (164, 163, 109), (114, 115, 118, 121), (118, 115, 116, 119), (171, 170, 152), (122, 118, 119, 123), (114, 121, 117), (166, 165, 120), (125, 122, 123, 126), (121, 122, 125, 124), (124, 125, 128, 127), (128, 125, 126, 129), (167, 166, 130), (120, 124, 127, 130), (131, 128, 129, 132), (134, 131, 132, 135), (130, 127, 136, 133), (136, 127, 131, 134), (134, 135, 138, 137), (168, 167, 133), (136, 137, 140, 139), (137, 138, 141, 140), (143, 140, 141, 144), (136, 139, 133), (145, 143, 144, 146), (147, 139, 143, 145), (139, 147, 142), (133, 142, 169, 168), (147, 152, 142), (145, 146, 149, 148), (147, 148, 150, 153), (148, 149, 151, 150), (154, 150, 151, 155), (147, 153, 152), (154, 155, 158, 157), (152, 153, 156, 159), (156, 153, 154, 157), (156, 157, 161, 160), (163, 171, 159), (142, 152, 170, 169), (161, 157, 158, 162), (177, 169, 170, 178), (165, 166, 175, 174), (172, 178, 163), (177, 178, 173, 180), (168, 177, 176), (174, 172, 164), (176, 175, 167), (187, 173, 178), (175, 190, 179), (174, 175, 179, 181), (176, 177, 183, 184), (180, 182, 177), (182, 183, 177), (174, 181, 188), (175, 176, 186, 190), (178, 189, 185), (184, 186, 176), (185, 187, 178), (189, 188, 195, 200), (1, 2, 53, 50), (172, 188, 189), (194, 197, 187), (173, 187, 197, 199), (196, 198, 190), (179, 190, 198, 201), (180, 173, 199, 202), (181, 179, 201, 203), (200, 207, 189), (182, 180, 202, 204), (183, 182, 204, 206), (203, 205, 181), (188, 181, 205, 192), (184, 183, 206, 208), (185, 189, 207, 191), (186, 184, 208, 193), (187, 185, 191, 194), (190, 186, 193, 196), (192, 195, 188), (211, 212, 207, 200), (209, 208, 206, 215), (214, 211, 192, 205), (210, 196, 193, 209), (193, 208, 209), (212, 213, 197, 194), (214, 203, 201, 210), (198, 196, 210), (213, 215, 204, 202), (214, 210, 209, 215, 213, 212, 211)])
me_cylinder_001.polygons.foreach_set('use_smooth', [True] * 255)
_uv = me_cylinder_001.uv_layers.new(name='UVMap')
_uv.uv.foreach_set('vector', [0.7698, 0.875, 0.7288, 0.875, 0.6031, 0.875, 0.6031, 0.875, 0.5798, 0.75, 0.6667, 0.75, 0.5798, 0.75, 0.5556, 0.625, 0.6111, 0.625, 0.9115, 0.875, 0.8663, 0.875, 0.7698, 0.875, 0.4687, 0.75, 0.4444, 0.625, 0.5, 0.625, 0.3622, 0.75, 0.3333, 0.625, 0.3889, 0.625, 0.2448, 0.875, 0.191, 0.75, 0.2778, 0.75, 0.191, 0.75, 0.1667, 0.625, 0.2222, 0.625, 0.1341, 0.875, 0.08333, 0.75, 0.191, 0.75, 0.08333, 0.75, 0.05556, 0.625, 0.1111, 0.625, 0.08333, 0.75, 0.02327, 0.875, 0.0, 0.75, 0.9444, 0.625, 0.9178, 0.75, 0.8889, 0.625, 0.7698, 0.875, 0.7552, 0.75, 0.8333, 0.75, 0.7552, 0.75, 0.7222, 0.625, 0.7778, 0.625, 1.0, 0.875, 0.9843, 0.875, 0.9115, 0.875, 0.3662, 0.875, 0.4411, 0.875, 0.3019, 0.875, 0.4771, 0.875, 0.4411, 0.875, 0.3662, 0.875, 0.2552, 0.875, 0.3019, 0.875, 0.1587, 0.875, 0.7288, 0.875, 0.6132, 0.875, 0.5884, 0.875, 0.7833, 0.875, 0.7778, 0.875, 0.6893, 0.875, 0.6132, 0.875, 0.6893, 0.875, 0.5781, 0.875, 0.7222, 0.875, 0.6944, 0.875, 0.6667, 0.875, 0.2222, 0.875, 0.1893, 0.875, 0.1667, 0.875, 0.8056, 0.875, 0.7778, 0.875, 0.8333, 0.875, 0.5885, 0.875, 0.5556, 0.875, 0.6111, 0.875, 0.3333, 0.875, 0.3264, 0.875, 0.2778, 0.875, 0.5342, 0.875, 0.8889, 0.875, 0.9444, 0.875, 0.3889, 0.875, 0.3264, 0.875, 0.3333, 0.875, 0.9514, 0.875, 0.9444, 0.875, 1.0, 0.875, 0.4722, 0.875, 0.4444, 0.875, 0.5, 0.875, 0.08333, 0.875, 0.05556, 0.875, 0.1111, 0.875, 0.6992, 0.875, 0.7452, 0.875, 0.6344, 0.875, 0.6904, 0.75, 0.6344, 0.875, 0.7452, 0.875, 0.5556, 0.625, 0.5782, 0.75, 0.6111, 0.625, 0.4676, 0.75, 0.4122, 0.875, 0.5229, 0.875, 0.4444, 0.625, 0.4676, 0.75, 0.5, 0.625, 0.3889, 0.75, 0.4122, 0.875, 0.4676, 0.75, 0.3662, 0.875, 0.4122, 0.875, 0.3004, 0.875, 0.2778, 0.625, 0.3067, 0.75, 0.3333, 0.625, 0.2549, 0.875, 0.3004, 0.875, 0.1592, 0.875, 0.1667, 0.625, 0.1944, 0.75, 0.2222, 0.625, 0.5884, 0.875, 0.6344, 0.875, 0.5229, 0.875, 0.05556, 0.625, 0.08222, 0.75, 0.1111, 0.625, 0.4771, 0.875, 0.5229, 0.875, 0.4122, 0.875, 0.08222, 0.75, 0.02327, 0.875, 0.1592, 0.875, 0.9444, 0.625, 0.9716, 0.75, 1.0, 0.625, 0.8104, 0.875, 0.8819, 0.875, 0.7452, 0.875, 0.8333, 0.625, 0.8611, 0.75, 0.8889, 0.625, 0.6904, 0.75, 0.7452, 0.875, 0.7778, 0.75, 0.2549, 0.875, 0.3367, 0.875, 0.3662, 0.875, 0.03296, 0.875, 0.04756, 0.875, 0.1439, 0.875, 0.4771, 0.875, 0.5048, 0.875, 0.5884, 0.875, 0.8323, 0.875, 0.8104, 0.875, 0.6992, 0.875, 0.1935, 0.875, 0.2549, 0.875, 0.1439, 0.875, 0.8323, 0.875, 0.9216, 0.875, 0.8104, 0.875, 0.6441, 0.875, 0.6992, 0.875, 0.5884, 0.875, 0.6441, 0.875, 0.6893, 0.875, 0.8323, 0.875, 0.5048, 0.875, 0.5781, 0.875, 0.6441, 0.875, 0.7222, 0.875, 0.7848, 0.875, 0.7778, 0.875, 0.7778, 0.875, 0.7848, 0.875, 0.8333, 0.875, 0.5556, 0.875, 0.6181, 0.875, 0.6111, 0.875, 0.8889, 0.875, 0.5342, 0.875, 0.9444, 0.875, 0.3333, 0.875, 0.3263, 0.875, 0.3889, 0.875, 0.9444, 0.875, 0.9514, 0.875, 1.0, 0.875, 0.4444, 0.875, 0.4722, 0.875, 0.5, 0.875, 0.05556, 0.875, 0.08333, 0.875, 0.1111, 0.875, 0.6111, 0.875, 0.6181, 0.875, 0.6667, 0.875, 0.6667, 0.625, 0.6667, 0.5, 0.7222, 0.5, 0.7222, 0.625, 0.6667, 0.75, 0.7552, 0.75, 0.7698, 0.875, 0.6031, 0.875, 0.6111, 0.5, 0.6667, 0.5, 0.6667, 0.625, 0.6111, 0.625, 0.6111, 0.625, 0.6667, 0.625, 0.6667, 0.75, 0.5798, 0.75, 0.4771, 0.875, 0.467, 0.875, 0.6031, 0.875, 0.5884, 0.875, 0.5556, 0.625, 0.5556, 0.5, 0.6111, 0.5, 0.6111, 0.625, 0.6031, 0.875, 0.7288, 0.875, 0.5884, 0.875, 0.5, 0.625, 0.5556, 0.625, 0.5798, 0.75, 0.4687, 0.75, 0.5, 0.625, 0.5, 0.5, 0.5556, 0.5, 0.5556, 0.625, 0.4687, 0.75, 0.5798, 0.75, 0.6031, 0.875, 0.467, 0.875, 0.3662, 0.875, 0.3559, 0.875, 0.467, 0.875, 0.4771, 0.875, 0.4444, 0.625, 0.4444, 0.5, 0.5, 0.5, 0.5, 0.625, 0.3889, 0.625, 0.3889, 0.5, 0.4444, 0.5, 0.4444, 0.625, 0.3622, 0.75, 0.4687, 0.75, 0.467, 0.875, 0.3559, 0.875, 0.3889, 0.625, 0.4444, 0.625, 0.4687, 0.75, 0.3622, 0.75, 0.2552, 0.875, 0.2448, 0.875, 0.3559, 0.875, 0.3662, 0.875, 0.3333, 0.625, 0.3333, 0.5, 0.3889, 0.5, 0.3889, 0.625, 0.2778, 0.75, 0.2778, 0.625, 0.3333, 0.625, 0.3622, 0.75, 0.2778, 0.625, 0.2778, 0.5, 0.3333, 0.5, 0.3333, 0.625, 0.2778, 0.75, 0.3622, 0.75, 0.3559, 0.875, 0.2448, 0.875, 0.2222, 0.625, 0.2222, 0.5, 0.2778, 0.5, 0.2778, 0.625, 0.2222, 0.625, 0.2778, 0.625, 0.2778, 0.75, 0.191, 0.75, 0.1441, 0.875, 0.1341, 0.875, 0.2448, 0.875, 0.2552, 0.875, 0.1667, 0.5, 0.2222, 0.5, 0.2222, 0.625, 0.1667, 0.625, 0.1111, 0.625, 0.1667, 0.625, 0.191, 0.75, 0.08333, 0.75, 0.2448, 0.875, 0.1341, 0.875, 0.191, 0.75, 0.1111, 0.5, 0.1667, 0.5, 0.1667, 0.625, 0.1111, 0.625, 0.05556, 0.625, 0.05556, 0.5, 0.1111, 0.5, 0.1111, 0.625, 0.0, 0.5, 0.05556, 0.5, 0.05556, 0.625, 0.0, 0.625, 0.08333, 0.75, 0.1341, 0.875, 0.02327, 0.875, 0.0, 0.75, 0.0, 0.625, 0.05556, 0.625, 0.08333, 0.75, 0.9178, 0.75, 1.0, 0.75, 1.0, 0.875, 0.9115, 0.875, 0.9444, 0.625, 1.0, 0.625, 1.0, 0.75, 0.9178, 0.75, 0.03296, 0.875, 0.02327, 0.875, 0.1341, 0.875, 0.1441, 0.875, 0.9444, 0.5, 1.0, 0.5, 1.0, 0.625, 0.9444, 0.625, 0.8889, 0.625, 0.8889, 0.5, 0.9444, 0.5, 0.9444, 0.625, 0.9115, 0.875, 0.9843, 0.875, 0.8663, 0.875, 0.8333, 0.625, 0.8333, 0.5, 0.8889, 0.5, 0.8889, 0.625, 0.7698, 0.875, 0.8663, 0.875, 0.7288, 0.875, 0.8333, 0.75, 0.9178, 0.75, 0.9115, 0.875, 0.7698, 0.875, 0.8333, 0.75, 0.8333, 0.625, 0.8889, 0.625, 0.9178, 0.75, 0.7778, 0.5, 0.8333, 0.5, 0.8333, 0.625, 0.7778, 0.625, 0.7552, 0.75, 0.7778, 0.625, 0.8333, 0.625, 0.8333, 0.75, 0.7222, 0.625, 0.7222, 0.5, 0.7778, 0.5, 0.7778, 0.625, 0.1587, 0.875, 0.02259, 0.875, 0.03296, 0.875, 0.1441, 0.875, 0.2552, 0.875, 0.3662, 0.875, 0.3019, 0.875, 0.8663, 0.875, 0.9843, 0.875, 0.9584, 0.875, 0.7288, 0.875, 0.7833, 0.875, 0.6132, 0.875, 0.6132, 0.875, 0.4411, 0.875, 0.4771, 0.875, 0.5884, 0.875, 0.3889, 0.875, 0.3004, 0.875, 0.3019, 0.875, 0.4411, 0.875, 0.1441, 0.875, 0.2552, 0.875, 0.1587, 0.875, 0.7288, 0.875, 0.8663, 0.875, 0.7833, 0.875, 0.8663, 0.875, 0.9584, 0.875, 0.7833, 0.875, 0.9584, 0.875, 0.9444, 0.875, 0.8889, 0.875, 0.05556, 0.875, 0.02259, 0.875, 0.1587, 0.875, 0.1111, 0.875, 0.9584, 0.875, 1.0, 0.875, 0.9444, 0.875, 0.6132, 0.875, 0.7833, 0.875, 0.6893, 0.875, 0.4411, 0.875, 0.4671, 0.875, 0.3889, 0.875, 0.02259, 0.875, 0.05556, 0.875, 0.0, 0.875, 0.5781, 0.875, 0.4671, 0.875, 0.4411, 0.875, 0.6132, 0.875, 0.2222, 0.875, 0.1587, 0.875, 0.3019, 0.875, 0.3004, 0.875, 0.1587, 0.875, 0.1667, 0.875, 0.1111, 0.875, 0.1587, 0.875, 0.2222, 0.875, 0.1667, 0.875, 0.7833, 0.875, 0.8333, 0.875, 0.7778, 0.875, 0.8333, 0.875, 0.7833, 0.875, 0.9584, 0.875, 0.8889, 0.875, 0.8333, 0.875, 0.8333, 0.875, 0.8889, 0.875, 0.8889, 0.875, 0.6111, 0.875, 0.5781, 0.875, 0.6893, 0.875, 0.6667, 0.875, 0.8889, 0.875, 0.8889, 0.875, 0.9444, 0.875, 0.9444, 0.875, 0.3004, 0.875, 0.3333, 0.875, 0.2778, 0.875, 0.3333, 0.875, 0.3004, 0.875, 0.3889, 0.875, 0.3889, 0.875, 0.9444, 0.875, 0.9444, 0.875, 1.0, 0.875, 1.0, 0.875, 0.3889, 0.875, 0.3889, 0.875, 0.4671, 0.875, 0.4444, 0.875, 0.6893, 0.875, 0.7222, 0.875, 0.6667, 0.875, 0.0, 0.875, 0.0, 0.875, 0.05556, 0.875, 0.05556, 0.875, 0.05556, 0.875, 0.05556, 0.875, 0.1111, 0.875, 0.1111, 0.875, 0.4671, 0.875, 0.5, 0.875, 0.4444, 0.875, 0.5, 0.875, 0.4671, 0.875, 0.5781, 0.875, 0.5556, 0.875, 0.1111, 0.875, 0.1111, 0.875, 0.1667, 0.875, 0.1667, 0.875, 0.7222, 0.875, 0.6893, 0.875, 0.7778, 0.875, 0.7778, 0.875, 0.1667, 0.875, 0.1667, 0.875, 0.2222, 0.875, 0.2222, 0.875, 0.7778, 0.875, 0.7778, 0.875, 0.8333, 0.875, 0.8333, 0.875, 0.2222, 0.875, 0.2222, 0.875, 0.3004, 0.875, 0.2778, 0.875, 0.5781, 0.875, 0.6111, 0.875, 0.5556, 0.875, 0.1111, 0.875, 0.1667, 0.875, 0.1893, 0.875, 0.08333, 0.875, 0.7222, 0.875, 0.7778, 0.875, 0.8056, 0.875, 0.6944, 0.875, 0.4722, 0.875, 0.5, 0.875, 0.5556, 0.875, 0.5885, 0.875, 0.2222, 0.875, 0.2778, 0.875, 0.3264, 0.875, 0.1893, 0.875, 0.8056, 0.875, 0.8333, 0.875, 0.8889, 0.875, 0.5342, 0.875, 0.3889, 0.875, 0.4444, 0.875, 0.4722, 0.875, 0.3264, 0.875, 0.5342, 0.875, 0.0, 0.875, 0.05556, 0.875, 0.08333, 0.875, 0.5885, 0.875, 0.6111, 0.875, 0.6667, 0.875, 0.6944, 0.875, 0.3264, 0.875, 0.4722, 0.875, 0.5885, 0.875, 0.6944, 0.875, 0.8056, 0.875, 0.5342, 0.875, 0.08333, 0.875, 0.1893, 0.875, 0.6667, 0.625, 0.7222, 0.625, 0.7222, 0.5, 0.6667, 0.5, 0.7222, 0.625, 0.6667, 0.625, 0.6904, 0.75, 0.6667, 0.625, 0.6667, 0.5, 0.6111, 0.5, 0.6111, 0.625, 0.6904, 0.75, 0.6667, 0.625, 0.6111, 0.625, 0.5782, 0.75, 0.6904, 0.75, 0.5782, 0.75, 0.6344, 0.875, 0.5556, 0.625, 0.6111, 0.625, 0.6111, 0.5, 0.5556, 0.5, 0.4771, 0.875, 0.5884, 0.875, 0.5229, 0.875, 0.5782, 0.75, 0.5229, 0.875, 0.6344, 0.875, 0.5884, 0.875, 0.6992, 0.875, 0.6344, 0.875, 0.5782, 0.75, 0.5556, 0.625, 0.5, 0.625, 0.4676, 0.75, 0.5, 0.625, 0.5556, 0.625, 0.5556, 0.5, 0.5, 0.5, 0.8104, 0.875, 0.9216, 0.875, 0.8819, 0.875, 0.4444, 0.625, 0.5, 0.625, 0.5, 0.5, 0.4444, 0.5, 0.5782, 0.75, 0.4676, 0.75, 0.5229, 0.875, 0.3662, 0.875, 0.4771, 0.875, 0.4122, 0.875, 0.3889, 0.625, 0.4444, 0.625, 0.4444, 0.5, 0.3889, 0.5, 0.4676, 0.75, 0.4444, 0.625, 0.3889, 0.625, 0.3889, 0.75, 0.3889, 0.75, 0.3889, 0.625, 0.3333, 0.625, 0.3067, 0.75, 0.3333, 0.625, 0.3889, 0.625, 0.3889, 0.5, 0.3333, 0.5, 0.2549, 0.875, 0.3662, 0.875, 0.3004, 0.875, 0.4122, 0.875, 0.3889, 0.75, 0.3067, 0.75, 0.3004, 0.875, 0.2778, 0.625, 0.3333, 0.625, 0.3333, 0.5, 0.2778, 0.5, 0.2222, 0.625, 0.2778, 0.625, 0.2778, 0.5, 0.2222, 0.5, 0.3004, 0.875, 0.3067, 0.75, 0.1944, 0.75, 0.1592, 0.875, 0.1944, 0.75, 0.3067, 0.75, 0.2778, 0.625, 0.2222, 0.625, 0.2222, 0.625, 0.2222, 0.5, 0.1667, 0.5, 0.1667, 0.625, 0.1439, 0.875, 0.2549, 0.875, 0.1592, 0.875, 0.1944, 0.75, 0.1667, 0.625, 0.1111, 0.625, 0.08222, 0.75, 0.1667, 0.625, 0.1667, 0.5, 0.1111, 0.5, 0.1111, 0.625, 0.05556, 0.625, 0.1111, 0.625, 0.1111, 0.5, 0.05556, 0.5, 0.1944, 0.75, 0.08222, 0.75, 0.1592, 0.875, 0.0, 0.625, 0.05556, 0.625, 0.05556, 0.5, 0.0, 0.5, 0.0, 0.75, 0.08222, 0.75, 0.05556, 0.625, 0.0, 0.625, 0.08222, 0.75, 0.0, 0.75, 0.02327, 0.875, 0.1592, 0.875, 0.02327, 0.875, 0.03296, 0.875, 0.1439, 0.875, 0.9716, 0.75, 0.8819, 0.875, 1.0, 0.875, 1.0, 0.625, 1.0, 0.5, 0.9444, 0.5, 0.9444, 0.625, 0.9716, 0.75, 0.9444, 0.625, 0.8889, 0.625, 0.8611, 0.75, 0.9444, 0.625, 0.9444, 0.5, 0.8889, 0.5, 0.8889, 0.625, 0.8333, 0.625, 0.8889, 0.625, 0.8889, 0.5, 0.8333, 0.5, 0.9716, 0.75, 0.8611, 0.75, 0.8819, 0.875, 0.8333, 0.625, 0.8333, 0.5, 0.7778, 0.5, 0.7778, 0.625, 0.8819, 0.875, 0.8611, 0.75, 0.7778, 0.75, 0.7452, 0.875, 0.7778, 0.75, 0.8611, 0.75, 0.8333, 0.625, 0.7778, 0.625, 0.7778, 0.75, 0.7778, 0.625, 0.7222, 0.625, 0.6904, 0.75, 0.6992, 0.875, 0.8104, 0.875, 0.7452, 0.875, 1.0, 0.875, 0.8819, 0.875, 0.9216, 0.875, 1.0, 0.875, 0.7222, 0.625, 0.7778, 0.625, 0.7778, 0.5, 0.7222, 0.5, 1.0, 0.875, 1.0, 0.875, 0.9216, 0.875, 0.8323, 0.875, 0.4771, 0.875, 0.3662, 0.875, 0.3367, 0.875, 0.5048, 0.875, 0.6441, 0.875, 0.8323, 0.875, 0.6992, 0.875, 1.0, 0.875, 0.8323, 0.875, 0.9444, 0.875, 1.0, 0.875, 0.1439, 0.875, 0.04756, 0.875, 0.1935, 0.875, 0.5048, 0.875, 0.6441, 0.875, 0.5884, 0.875, 0.1935, 0.875, 0.3367, 0.875, 0.2549, 0.875, 0.856, 0.875, 0.9444, 0.875, 0.8323, 0.875, 0.3367, 0.875, 0.3004, 0.875, 0.3889, 0.875, 0.5048, 0.875, 0.3367, 0.875, 0.3889, 0.875, 0.4671, 0.875, 0.1935, 0.875, 0.04756, 0.875, 0.1111, 0.875, 0.1667, 0.875, 0.0, 0.875, 0.05556, 0.875, 0.04756, 0.875, 0.05556, 0.875, 0.1111, 0.875, 0.04756, 0.875, 0.5048, 0.875, 0.4671, 0.875, 0.5781, 0.875, 0.3367, 0.875, 0.1935, 0.875, 0.2222, 0.875, 0.3004, 0.875, 0.8323, 0.875, 0.6893, 0.875, 0.7778, 0.875, 0.1667, 0.875, 0.2222, 0.875, 0.1935, 0.875, 0.7778, 0.875, 0.856, 0.875, 0.8323, 0.875, 0.6893, 0.875, 0.5781, 0.875, 0.6111, 0.875, 0.6667, 0.875, 0.6667, 0.75, 0.6667, 0.625, 0.7222, 0.625, 0.7552, 0.75, 0.6441, 0.875, 0.5781, 0.875, 0.6893, 0.875, 0.8333, 0.875, 0.8889, 0.875, 0.856, 0.875, 0.9444, 0.875, 0.856, 0.875, 0.8889, 0.875, 0.9444, 0.875, 0.2778, 0.875, 0.3333, 0.875, 0.3004, 0.875, 0.3889, 0.875, 0.3004, 0.875, 0.3333, 0.875, 0.3889, 0.875, 1.0, 0.875, 0.9444, 0.875, 0.9444, 0.875, 1.0, 0.875, 0.4671, 0.875, 0.3889, 0.875, 0.3889, 0.875, 0.4444, 0.875, 0.6667, 0.875, 0.7222, 0.875, 0.6893, 0.875, 0.05556, 0.875, 0.0, 0.875, 0.0, 0.875, 0.05556, 0.875, 0.1111, 0.875, 0.05556, 0.875, 0.05556, 0.875, 0.1111, 0.875, 0.4444, 0.875, 0.5, 0.875, 0.4671, 0.875, 0.5781, 0.875, 0.4671, 0.875, 0.5, 0.875, 0.5556, 0.875, 0.1667, 0.875, 0.1111, 0.875, 0.1111, 0.875, 0.1667, 0.875, 0.7778, 0.875, 0.6893, 0.875, 0.7222, 0.875, 0.7778, 0.875, 0.2222, 0.875, 0.1667, 0.875, 0.1667, 0.875, 0.2222, 0.875, 0.856, 0.875, 0.7778, 0.875, 0.7778, 0.875, 0.8333, 0.875, 0.3004, 0.875, 0.2222, 0.875, 0.2222, 0.875, 0.2778, 0.875, 0.5556, 0.875, 0.6111, 0.875, 0.5781, 0.875, 0.6181, 0.875, 0.7848, 0.875, 0.7222, 0.875, 0.6667, 0.875, 0.1893, 0.875, 0.1667, 0.875, 0.1111, 0.875, 0.08333, 0.875, 0.4722, 0.875, 0.6181, 0.875, 0.5556, 0.875, 0.5, 0.875, 0.3263, 0.875, 0.2778, 0.875, 0.2222, 0.875, 0.1893, 0.875, 0.2222, 0.875, 0.1667, 0.875, 0.1893, 0.875, 0.7848, 0.875, 0.5342, 0.875, 0.8889, 0.875, 0.8333, 0.875, 0.4722, 0.875, 0.4444, 0.875, 0.3889, 0.875, 0.3263, 0.875, 0.3333, 0.875, 0.2778, 0.875, 0.3263, 0.875, 0.5342, 0.875, 0.08333, 0.875, 0.05556, 0.875, 0.0, 0.875, 0.4722, 0.875, 0.3263, 0.875, 0.1893, 0.875, 0.08333, 0.875, 0.5342, 0.875, 0.7848, 0.875, 0.6181, 0.875])
me_cylinder_001.use_remesh_fix_poles = True
me_cylinder_001.use_remesh_preserve_attributes = False
me_cylinder_001.use_mirror_vertex_groups = False
me_cylinder_001.update()
me_cube = bpy.data.meshes.new('Cube')
me_cube.from_pydata([(-1.0, -1.0, -1.0), (-1.0, -1.0, 1.0), (-1.0, 1.0, -1.0), (-1.0, 1.0, 1.0), (1.0, -1.0, -1.0), (1.0, -1.0, 1.0), (1.0, 1.0, -1.0), (1.0, 1.0, 1.0)], [], [(0, 1, 3, 2), (2, 3, 7, 6), (6, 7, 5, 4), (4, 5, 1, 0), (7, 3, 1, 5)])
_uv = me_cube.uv_layers.new(name='UVMap')
_uv.uv.foreach_set('vector', [0.375, 0.0, 0.625, 0.0, 0.625, 0.25, 0.375, 0.25, 0.375, 0.25, 0.625, 0.25, 0.625, 0.5, 0.375, 0.5, 0.375, 0.5, 0.625, 0.5, 0.625, 0.75, 0.375, 0.75, 0.375, 0.75, 0.625, 0.75, 0.625, 1.0, 0.375, 1.0, 0.625, 0.5, 0.875, 0.5, 0.875, 0.75, 0.625, 0.75])
me_cube.use_remesh_fix_poles = True
me_cube.use_remesh_preserve_attributes = False
me_cube.use_mirror_vertex_groups = False
me_cube.update()
me_cube_001 = bpy.data.meshes.new('Cube.001')
me_cube_001.from_pydata([(-1.0, -1.0, -1.0), (-1.0, -1.0, 1.0), (-1.0, 1.0, -1.0), (-1.0, 1.0, 1.0), (1.0, -1.0, -1.0), (1.0, -1.0, 1.0), (1.0, 1.0, -1.0), (1.0, 1.0, 1.0)], [], [(0, 1, 3, 2), (2, 3, 7, 6), (6, 7, 5, 4), (4, 5, 1, 0), (7, 3, 1, 5)])
_uv = me_cube_001.uv_layers.new(name='UVMap')
_uv.uv.foreach_set('vector', [0.375, 0.0, 0.625, 0.0, 0.625, 0.25, 0.375, 0.25, 0.375, 0.25, 0.625, 0.25, 0.625, 0.5, 0.375, 0.5, 0.375, 0.5, 0.625, 0.5, 0.625, 0.75, 0.375, 0.75, 0.375, 0.75, 0.625, 0.75, 0.625, 1.0, 0.375, 1.0, 0.625, 0.5, 0.875, 0.5, 0.875, 0.75, 0.625, 0.75])
me_cube_001.use_remesh_fix_poles = True
me_cube_001.use_remesh_preserve_attributes = False
me_cube_001.use_mirror_vertex_groups = False
me_cube_001.update()
me_cube_003 = bpy.data.meshes.new('Cube.003')
me_cube_003.from_pydata([(-1.15, 0.8085, 0.02871), (0.8902, 0.8512, 0.2893), (-1.15, -0.8085, 0.02871), (-0.9358, -1.105e-08, 0.4863), (-0.04817, 1.043, 0.4408), (1.106, 0.746, -0.001804), (-0.2426, -1.284, -0.01647), (1.317, 9.444e-09, -3.63e-07), (0.2426, 1.284, -0.01647), (-1.317, 9.444e-09, -3.63e-07), (0.8957, -0.2006, 0.5252), (0.2689, -1.143, 0.3957), (0.5889, -1.178, -4.253e-07), (1.106, -0.746, -0.001804), (-0.5889, 1.178, -4.253e-07)], [], [(3, 2, 11), (4, 8, 14), (11, 6, 12), (11, 12, 13), (3, 10, 4), (0, 3, 4), (10, 3, 11), (7, 10, 13), (8, 1, 5), (2, 3, 9), (0, 4, 14), (1, 4, 10), (7, 5, 1, 10), (6, 11, 2), (13, 10, 11), (8, 4, 1), (9, 3, 0)])
me_cube_003.polygons.foreach_set('use_smooth', [True] * 17)
_uv = me_cube_003.uv_layers.new(name='UVMap')
_uv.uv.foreach_set('vector', [0.8494, 0.6462, 0.875, 0.75, 0.6967, 0.7542, 0.5937, 0.3671, 0.5, 0.4002, 0.5, 0.3125, 0.6084, 0.8126, 0.5, 0.9002, 0.5, 0.8125, 0.6084, 0.8126, 0.5, 0.8125, 0.5, 0.7126, 0.8494, 0.6462, 0.6194, 0.6452, 0.7753, 0.5105, 0.875, 0.5, 0.8494, 0.6462, 0.7753, 0.5105, 0.6194, 0.6452, 0.8494, 0.6462, 0.6084, 0.8126, 0.5, 0.625, 0.6194, 0.6452, 0.5, 0.7126, 0.5, 0.4002, 0.5761, 0.5037, 0.5, 0.5374, 0.5018, 0.03716, 0.6058, 0.123, 0.5, 0.125, 0.5018, 0.2128, 0.5937, 0.3671, 0.5, 0.3125, 0.5761, 0.5037, 0.7753, 0.5105, 0.6194, 0.6452, 0.5, 0.625, 0.5, 0.5374, 0.5761, 0.5037, 0.6194, 0.6452, 0.5, 0.9002, 0.6084, 0.8126, 0.5019, 1.0, 0.5, 0.7126, 0.6194, 0.6452, 0.6084, 0.8126, 0.5, 0.4002, 0.5937, 0.3671, 0.5761, 0.5037, 0.5, 0.125, 0.6058, 0.123, 0.5018, 0.2128])
me_cube_003.materials.append(mat_material_001)
me_cube_003.use_remesh_fix_poles = True
me_cube_003.use_remesh_preserve_attributes = False
me_cube_003.use_mirror_vertex_groups = False
me_cube_003.update()
me_cube_004 = bpy.data.meshes.new('Cube.004')
me_cube_004.from_pydata([], [], [])
_uv = me_cube_004.uv_layers.new(name='UVMap')
_uv.uv.foreach_set('vector', [])
me_cube_004.use_remesh_fix_poles = True
me_cube_004.use_remesh_preserve_attributes = False
me_cube_004.use_mirror_vertex_groups = False
me_cube_004.update()
me_cube_005 = bpy.data.meshes.new('Cube.005')
me_cube_005.from_pydata([(-1.592, 0.01445, 0.8247), (-1.592, 0.002847, 1.325), (-1.512, -0.02252, 0.8247), (-1.52, -0.03182, 1.326), (-1.464, -0.1082, 0.8247), (-1.475, -0.1128, 1.327), (-1.448, -0.214, 0.8247), (-1.461, -0.214, 1.328), (-1.464, -0.3198, 0.8247), (-1.475, -0.3153, 1.327), (-1.512, -0.4056, 0.8247), (-1.52, -0.3963, 1.326), (-1.592, -0.4426, 0.8247), (-1.592, -0.4309, 1.325), (-1.671, -0.4056, 0.8247), (-1.664, -0.3963, 1.326), (-1.719, -0.3198, 0.8247), (-1.708, -0.3153, 1.327), (-1.735, -0.214, 0.8247), (-1.723, -0.214, 1.328), (-1.719, -0.1082, 0.8247), (-1.708, -0.1128, 1.327), (-1.671, -0.02252, 0.8247), (-1.664, -0.03182, 1.326)], [], [(0, 1, 3, 2), (2, 3, 5, 4), (4, 5, 7, 6), (6, 7, 9, 8), (8, 9, 11, 10), (10, 11, 13, 12), (12, 13, 15, 14), (14, 15, 17, 16), (16, 17, 19, 18), (18, 19, 21, 20), (3, 1, 23, 21, 19, 17, 15, 13, 11, 9, 7, 5), (20, 21, 23, 22), (22, 23, 1, 0)])
me_cube_005.polygons.foreach_set('use_smooth', [True] * 13)
_uv = me_cube_005.uv_layers.new(name='UVMap')
_uv.uv.foreach_set('vector', [1.0, 0.5, 1.0, 1.0, 0.9167, 1.0, 0.9167, 0.5, 0.9167, 0.5, 0.9167, 1.0, 0.8333, 1.0, 0.8333, 0.5, 0.8333, 0.5, 0.8333, 1.0, 0.75, 1.0, 0.75, 0.5, 0.75, 0.5, 0.75, 1.0, 0.6667, 1.0, 0.6667, 0.5, 0.6667, 0.5, 0.6667, 1.0, 0.5833, 1.0, 0.5833, 0.5, 0.5833, 0.5, 0.5833, 1.0, 0.5, 1.0, 0.5, 0.5, 0.5, 0.5, 0.5, 1.0, 0.4167, 1.0, 0.4167, 0.5, 0.4167, 0.5, 0.4167, 1.0, 0.3333, 1.0, 0.3333, 0.5, 0.3333, 0.5, 0.3333, 1.0, 0.25, 1.0, 0.25, 0.5, 0.25, 0.5, 0.25, 1.0, 0.1667, 1.0, 0.1667, 0.5, 0.37, 0.4578, 0.25, 0.49, 0.13, 0.4578, 0.04215, 0.37, 0.01, 0.25, 0.04215, 0.13, 0.13, 0.04215, 0.25, 0.01, 0.37, 0.04215, 0.4578, 0.13, 0.49, 0.25, 0.4578, 0.37, 0.1667, 0.5, 0.1667, 1.0, 0.08333, 1.0, 0.08333, 0.5, 0.08333, 0.5, 0.08333, 1.0, 7.451e-08, 1.0, 7.451e-08, 0.5])
me_cube_005.use_remesh_fix_poles = True
me_cube_005.use_remesh_preserve_attributes = False
me_cube_005.use_mirror_vertex_groups = False
me_cube_005.update()
me_cube_006 = bpy.data.meshes.new('Cube.006')
me_cube_006.from_pydata([(-0.9917, 0.01445, 0.8247), (-0.9917, 0.002847, 1.325), (-0.9119, -0.02252, 0.8247), (-0.9195, -0.03182, 1.326), (-0.8639, -0.1082, 0.8247), (-0.8754, -0.1128, 1.327), (-0.8483, -0.214, 0.8247), (-0.8608, -0.214, 1.328), (-0.8639, -0.3198, 0.8247), (-0.8754, -0.3153, 1.327), (-0.9119, -0.4056, 0.8247), (-0.9195, -0.3963, 1.326), (-0.9917, -0.4426, 0.8247), (-0.9917, -0.4309, 1.325), (-1.071, -0.4056, 0.8247), (-1.064, -0.3963, 1.326), (-1.119, -0.3198, 0.8247), (-1.108, -0.3153, 1.327), (-1.135, -0.214, 0.8247), (-1.123, -0.214, 1.328), (-1.119, -0.1082, 0.8247), (-1.108, -0.1128, 1.327), (-1.071, -0.02252, 0.8247), (-1.064, -0.03182, 1.326)], [], [(0, 1, 3, 2), (2, 3, 5, 4), (4, 5, 7, 6), (6, 7, 9, 8), (8, 9, 11, 10), (10, 11, 13, 12), (12, 13, 15, 14), (14, 15, 17, 16), (16, 17, 19, 18), (18, 19, 21, 20), (3, 1, 23, 21, 19, 17, 15, 13, 11, 9, 7, 5), (20, 21, 23, 22), (22, 23, 1, 0)])
me_cube_006.polygons.foreach_set('use_smooth', [True] * 13)
_uv = me_cube_006.uv_layers.new(name='UVMap')
_uv.uv.foreach_set('vector', [1.0, 0.5, 1.0, 1.0, 0.9167, 1.0, 0.9167, 0.5, 0.9167, 0.5, 0.9167, 1.0, 0.8333, 1.0, 0.8333, 0.5, 0.8333, 0.5, 0.8333, 1.0, 0.75, 1.0, 0.75, 0.5, 0.75, 0.5, 0.75, 1.0, 0.6667, 1.0, 0.6667, 0.5, 0.6667, 0.5, 0.6667, 1.0, 0.5833, 1.0, 0.5833, 0.5, 0.5833, 0.5, 0.5833, 1.0, 0.5, 1.0, 0.5, 0.5, 0.5, 0.5, 0.5, 1.0, 0.4167, 1.0, 0.4167, 0.5, 0.4167, 0.5, 0.4167, 1.0, 0.3333, 1.0, 0.3333, 0.5, 0.3333, 0.5, 0.3333, 1.0, 0.25, 1.0, 0.25, 0.5, 0.25, 0.5, 0.25, 1.0, 0.1667, 1.0, 0.1667, 0.5, 0.37, 0.4578, 0.25, 0.49, 0.13, 0.4578, 0.04215, 0.37, 0.01, 0.25, 0.04215, 0.13, 0.13, 0.04215, 0.25, 0.01, 0.37, 0.04215, 0.4578, 0.13, 0.49, 0.25, 0.4578, 0.37, 0.1667, 0.5, 0.1667, 1.0, 0.08333, 1.0, 0.08333, 0.5, 0.08333, 0.5, 0.08333, 1.0, 7.451e-08, 1.0, 7.451e-08, 0.5])
me_cube_006.use_remesh_fix_poles = True
me_cube_006.use_remesh_preserve_attributes = False
me_cube_006.use_mirror_vertex_groups = False
me_cube_006.update()
me_cube_007 = bpy.data.meshes.new('Cube.007')
me_cube_007.from_pydata([(-1.292, 0.5679, 0.8247), (-1.292, 0.5563, 1.325), (-1.212, 0.5309, 0.8247), (-1.22, 0.5216, 1.326), (-1.164, 0.4452, 0.8247), (-1.175, 0.4406, 1.327), (-1.148, 0.3394, 0.8247), (-1.161, 0.3394, 1.328), (-1.164, 0.2336, 0.8247), (-1.175, 0.2382, 1.327), (-1.212, 0.1479, 0.8247), (-1.22, 0.1572, 1.326), (-1.292, 0.1109, 0.8247), (-1.292, 0.1225, 1.325), (-1.371, 0.1479, 0.8247), (-1.364, 0.1572, 1.326), (-1.419, 0.2336, 0.8247), (-1.408, 0.2382, 1.327), (-1.435, 0.3394, 0.8247), (-1.423, 0.3394, 1.328), (-1.419, 0.4452, 0.8247), (-1.408, 0.4406, 1.327), (-1.371, 0.5309, 0.8247), (-1.364, 0.5216, 1.326)], [], [(0, 1, 3, 2), (2, 3, 5, 4), (4, 5, 7, 6), (6, 7, 9, 8), (8, 9, 11, 10), (10, 11, 13, 12), (12, 13, 15, 14), (14, 15, 17, 16), (16, 17, 19, 18), (18, 19, 21, 20), (3, 1, 23, 21, 19, 17, 15, 13, 11, 9, 7, 5), (20, 21, 23, 22), (22, 23, 1, 0)])
me_cube_007.polygons.foreach_set('use_smooth', [True] * 13)
_uv = me_cube_007.uv_layers.new(name='UVMap')
_uv.uv.foreach_set('vector', [1.0, 0.5, 1.0, 1.0, 0.9167, 1.0, 0.9167, 0.5, 0.9167, 0.5, 0.9167, 1.0, 0.8333, 1.0, 0.8333, 0.5, 0.8333, 0.5, 0.8333, 1.0, 0.75, 1.0, 0.75, 0.5, 0.75, 0.5, 0.75, 1.0, 0.6667, 1.0, 0.6667, 0.5, 0.6667, 0.5, 0.6667, 1.0, 0.5833, 1.0, 0.5833, 0.5, 0.5833, 0.5, 0.5833, 1.0, 0.5, 1.0, 0.5, 0.5, 0.5, 0.5, 0.5, 1.0, 0.4167, 1.0, 0.4167, 0.5, 0.4167, 0.5, 0.4167, 1.0, 0.3333, 1.0, 0.3333, 0.5, 0.3333, 0.5, 0.3333, 1.0, 0.25, 1.0, 0.25, 0.5, 0.25, 0.5, 0.25, 1.0, 0.1667, 1.0, 0.1667, 0.5, 0.37, 0.4578, 0.25, 0.49, 0.13, 0.4578, 0.04215, 0.37, 0.01, 0.25, 0.04215, 0.13, 0.13, 0.04215, 0.25, 0.01, 0.37, 0.04215, 0.4578, 0.13, 0.49, 0.25, 0.4578, 0.37, 0.1667, 0.5, 0.1667, 1.0, 0.08333, 1.0, 0.08333, 0.5, 0.08333, 0.5, 0.08333, 1.0, 7.451e-08, 1.0, 7.451e-08, 0.5])
me_cube_007.use_remesh_fix_poles = True
me_cube_007.use_remesh_preserve_attributes = False
me_cube_007.use_mirror_vertex_groups = False
me_cube_007.update()
me_cube_008 = bpy.data.meshes.new('Cube.008')
me_cube_008.from_pydata([(-1.292, -0.539, 0.8247), (-1.292, -0.5506, 1.325), (-1.212, -0.576, 0.8247), (-1.22, -0.5853, 1.326), (-1.164, -0.6617, 0.8247), (-1.175, -0.6663, 1.327), (-1.148, -0.7675, 0.8247), (-1.161, -0.7675, 1.328), (-1.164, -0.8733, 0.8247), (-1.175, -0.8687, 1.327), (-1.212, -0.959, 0.8247), (-1.22, -0.9497, 1.326), (-1.292, -0.996, 0.8247), (-1.292, -0.9844, 1.325), (-1.371, -0.959, 0.8247), (-1.364, -0.9497, 1.326), (-1.419, -0.8733, 0.8247), (-1.408, -0.8687, 1.327), (-1.435, -0.7675, 0.8247), (-1.423, -0.7675, 1.328), (-1.419, -0.6617, 0.8247), (-1.408, -0.6663, 1.327), (-1.371, -0.576, 0.8247), (-1.364, -0.5853, 1.326)], [], [(0, 1, 3, 2), (2, 3, 5, 4), (4, 5, 7, 6), (6, 7, 9, 8), (8, 9, 11, 10), (10, 11, 13, 12), (12, 13, 15, 14), (14, 15, 17, 16), (16, 17, 19, 18), (18, 19, 21, 20), (3, 1, 23, 21, 19, 17, 15, 13, 11, 9, 7, 5), (20, 21, 23, 22), (22, 23, 1, 0)])
me_cube_008.polygons.foreach_set('use_smooth', [True] * 13)
_uv = me_cube_008.uv_layers.new(name='UVMap')
_uv.uv.foreach_set('vector', [1.0, 0.5, 1.0, 1.0, 0.9167, 1.0, 0.9167, 0.5, 0.9167, 0.5, 0.9167, 1.0, 0.8333, 1.0, 0.8333, 0.5, 0.8333, 0.5, 0.8333, 1.0, 0.75, 1.0, 0.75, 0.5, 0.75, 0.5, 0.75, 1.0, 0.6667, 1.0, 0.6667, 0.5, 0.6667, 0.5, 0.6667, 1.0, 0.5833, 1.0, 0.5833, 0.5, 0.5833, 0.5, 0.5833, 1.0, 0.5, 1.0, 0.5, 0.5, 0.5, 0.5, 0.5, 1.0, 0.4167, 1.0, 0.4167, 0.5, 0.4167, 0.5, 0.4167, 1.0, 0.3333, 1.0, 0.3333, 0.5, 0.3333, 0.5, 0.3333, 1.0, 0.25, 1.0, 0.25, 0.5, 0.25, 0.5, 0.25, 1.0, 0.1667, 1.0, 0.1667, 0.5, 0.37, 0.4578, 0.25, 0.49, 0.13, 0.4578, 0.04215, 0.37, 0.01, 0.25, 0.04215, 0.13, 0.13, 0.04215, 0.25, 0.01, 0.37, 0.04215, 0.4578, 0.13, 0.49, 0.25, 0.4578, 0.37, 0.1667, 0.5, 0.1667, 1.0, 0.08333, 1.0, 0.08333, 0.5, 0.08333, 0.5, 0.08333, 1.0, 7.451e-08, 1.0, 7.451e-08, 0.5])
me_cube_008.use_remesh_fix_poles = True
me_cube_008.use_remesh_preserve_attributes = False
me_cube_008.use_mirror_vertex_groups = False
me_cube_008.update()
me_cube_009 = bpy.data.meshes.new('Cube.009')
me_cube_009.from_pydata([(-1.689, -1.97, 0.8073), (-1.111, -1.97, 0.8073), (-1.243, -1.989, 0.05782), (-1.4, -1.992, 0.05782), (-1.689, -1.97, 0.05782), (-1.557, -1.989, 0.05782), (-1.111, -1.97, 0.05782), (-1.661, -2.082, 0.7587), (-1.139, -2.082, 0.7587), (-1.661, -2.15, 0.1022), (-1.139, -2.15, 0.1022)], [], [(9, 10, 8, 7), (0, 7, 8, 1), (5, 3, 2, 6, 10, 9, 4), (7, 0, 4, 9), (10, 6, 1, 8)])
me_cube_009.polygons.foreach_set('use_smooth', [True] * 5)
_uv = me_cube_009.uv_layers.new(name='UVMap')
_uv.uv.foreach_set('vector', [0.0, 0.0, 0.0, 0.0, 0.0, 0.0, 0.0, 0.0, 0.0, 0.0, 0.0, 0.0, 0.0, 0.0, 0.0, 0.0, 0.0, 0.0, 0.0, 0.0, 0.0, 0.0, 0.0, 0.0, 0.0, 0.0, 0.0, 0.0, 0.0, 0.0, 0.0, 0.0, 0.0, 0.0, 0.0, 0.0, 0.0, 0.0, 0.0, 0.0, 0.0, 0.0, 0.0, 0.0, 0.0, 0.0])
me_cube_009.use_remesh_fix_poles = True
me_cube_009.use_remesh_preserve_attributes = False
me_cube_009.use_mirror_vertex_groups = False
me_cube_009.update()
me_cube_010 = bpy.data.meshes.new('Cube.010')
me_cube_010.from_pydata([(-1.247, -1.913, -0.2024), (-1.4, -1.916, -0.2022), (-1.706, -1.891, -0.2025), (-1.553, -1.913, -0.2024), (-1.094, -1.891, -0.2025), (-1.24, -1.634, -0.4953), (-1.4, -1.638, -0.4956), (-1.706, -1.613, -0.4953), (-1.56, -1.634, -0.4953), (-1.094, -1.613, -0.4953), (-1.677, -2.053, -0.2743), (-1.123, -2.053, -0.2743), (-1.677, -1.902, -0.8641), (-1.123, -1.902, -0.8641), (-1.692, -1.972, -0.2384), (-1.108, -1.972, -0.2384), (-1.692, -1.787, -0.5916), (-1.108, -1.787, -0.5916)], [], [(12, 13, 11, 10), (1, 3, 2, 14, 15, 4, 0), (14, 10, 11, 15), (8, 6, 5, 9, 17, 16, 7), (14, 2, 7, 16), (17, 9, 4, 15), (13, 17, 15, 11), (10, 14, 16, 12), (16, 17, 13, 12)])
me_cube_010.polygons.foreach_set('use_smooth', [True] * 9)
_uv = me_cube_010.uv_layers.new(name='UVMap')
_uv.uv.foreach_set('vector', [0.0, 0.0, 0.0, 0.0, 0.0, 0.0, 0.0, 0.0, 0.0, 0.0, 0.0, 0.0, 0.0, 0.0, 0.0, 0.0, 0.0, 0.0, 0.0, 0.0, 0.0, 0.0, 0.0, 0.0, 0.0, 0.0, 0.0, 0.0, 0.0, 0.0, 0.0, 0.0, 0.0, 0.0, 0.0, 0.0, 0.0, 0.0, 0.0, 0.0, 0.0, 0.0, 0.0, 0.0, 0.0, 0.0, 0.0, 0.0, 0.0, 0.0, 0.0, 0.0, 0.0, 0.0, 0.0, 0.0, 0.0, 0.0, 0.0, 0.0, 0.0, 0.0, 0.0, 0.0, 0.0, 0.0, 0.0, 0.0, 0.0, 0.0, 0.0, 0.0, 0.0, 0.0, 0.0, 0.0, 0.0, 0.0, 0.0, 0.0, 0.0, 0.0, 0.0, 0.0])
me_cube_010.materials.append(mat_material_001)
me_cube_010.use_remesh_fix_poles = True
me_cube_010.use_remesh_preserve_attributes = False
me_cube_010.use_mirror_vertex_groups = False
me_cube_010.update()

# ---- objects
ob_light = bpy.data.objects.new('Light', light_light)
ob_camera = bpy.data.objects.new('Camera', cam_camera)
ob_cube = bpy.data.objects.new('Cube', me_cube_002)
ob_cylinder_001 = bpy.data.objects.new('Cylinder.001', me_cylinder_001)
ob_cube_001 = bpy.data.objects.new('Cube.001', me_cube)
ob_cube_002 = bpy.data.objects.new('Cube.002', me_cube_001)
ob_cube_003 = bpy.data.objects.new('Cube.003', me_cube_003)
ob_cube_004 = bpy.data.objects.new('Cube.004', me_cube_004)
ob_cube_005 = bpy.data.objects.new('Cube.005', me_cube_005)
ob_cube_006 = bpy.data.objects.new('Cube.006', me_cube_006)
ob_cube_007 = bpy.data.objects.new('Cube.007', me_cube_007)
ob_cube_008 = bpy.data.objects.new('Cube.008', me_cube_008)
ob_cube_009 = bpy.data.objects.new('Cube.009', me_cube_009)
ob_cube_010 = bpy.data.objects.new('Cube.010', me_cube_010)

# ---- transforms, parenting, visibility, modifiers, constraints
ob_light.location = (4.076, 1.005, 5.904)
ob_light.rotation_euler = (0.6503, 0.05522, 1.866)
ob_light.lock_rotations_4d = False
ob_light.empty_display_type = 'ARROWS'
ob_light.color = (0.0, 0.0, 0.0, 0.0)
ob_light.lineart.crease_threshold = 0.0
ob_camera.location = (7.359, -6.926, 4.958)
ob_camera.rotation_euler = (1.109, 0.0, 0.8149)
ob_camera.lock_rotations_4d = False
ob_camera.empty_display_type = 'ARROWS'
ob_camera.color = (0.0, 0.0, 0.0, 0.0)
ob_camera.display_type = 'WIRE'
ob_camera.lineart.crease_threshold = 0.0
ob_cube.location = (0.0, 0.0, 0.0)
ob_cube.scale = (1.0, 0.5943, 0.4047)
ob_cube.lineart.crease_threshold = 0.0
_m = ob_cube.modifiers.new('Auto Smooth', 'NODES')
_m.node_group = ng_auto_smooth
_gi = [s.identifier for s in ng_auto_smooth.interface.items_tree if s.item_type == 'SOCKET' and s.in_out == 'INPUT']
_m[_gi[1]] = 0.5236  # Angle
ob_cylinder_001.location = (0.0, 0.0, 0.0)
ob_cylinder_001.scale = (0.7138, 0.7138, 0.4437)
ob_cylinder_001.lineart.crease_threshold = 0.0
_m = ob_cylinder_001.modifiers.new('Auto Smooth', 'NODES')
_m.node_group = ng_auto_smooth
_gi = [s.identifier for s in ng_auto_smooth.interface.items_tree if s.item_type == 'SOCKET' and s.in_out == 'INPUT']
_m[_gi[1]] = 0.5236  # Angle
ob_cube_001.location = (-0.3, 0.0, 0.3982)
ob_cube_001.scale = (0.1045, 0.05746, 0.05746)
ob_cube_001.lineart.crease_threshold = 0.0
ob_cube_002.location = (0.3, 0.0, 0.3982)
ob_cube_002.scale = (0.1045, 0.05746, 0.05746)
ob_cube_002.lineart.crease_threshold = 0.0
ob_cube_003.location = (0.0, 0.2754, 0.3891)
ob_cube_003.scale = (0.1435, 0.1435, 0.1435)
ob_cube_003.lineart.crease_threshold = 0.0
ob_cube_004.location = (0.0, 0.0, 0.0)
ob_cube_004.scale = (1.0, 0.5943, 0.4047)
ob_cube_004.lineart.crease_threshold = 0.0
_m = ob_cube_004.modifiers.new('Mirror', 'MIRROR')
_m = ob_cube_004.modifiers.new('Auto Smooth', 'NODES')
_m.node_group = ng_auto_smooth
_gi = [s.identifier for s in ng_auto_smooth.interface.items_tree if s.item_type == 'SOCKET' and s.in_out == 'INPUT']
_m[_gi[1]] = 0.5236  # Angle
ob_cube_005.location = (0.0, 0.0, 0.0)
ob_cube_005.scale = (1.0, 0.5943, 0.4047)
ob_cube_005.lineart.crease_threshold = 0.0
_m = ob_cube_005.modifiers.new('Mirror', 'MIRROR')
_m = ob_cube_005.modifiers.new('Auto Smooth', 'NODES')
_m.node_group = ng_auto_smooth
_gi = [s.identifier for s in ng_auto_smooth.interface.items_tree if s.item_type == 'SOCKET' and s.in_out == 'INPUT']
_m[_gi[1]] = 0.5236  # Angle
ob_cube_006.location = (0.0, 0.0, 0.0)
ob_cube_006.scale = (1.0, 0.5943, 0.4047)
ob_cube_006.lineart.crease_threshold = 0.0
_m = ob_cube_006.modifiers.new('Mirror', 'MIRROR')
_m = ob_cube_006.modifiers.new('Auto Smooth', 'NODES')
_m.node_group = ng_auto_smooth
_gi = [s.identifier for s in ng_auto_smooth.interface.items_tree if s.item_type == 'SOCKET' and s.in_out == 'INPUT']
_m[_gi[1]] = 0.5236  # Angle
ob_cube_007.location = (0.0, 0.0, 0.0)
ob_cube_007.scale = (1.0, 0.5943, 0.4047)
ob_cube_007.lineart.crease_threshold = 0.0
_m = ob_cube_007.modifiers.new('Mirror', 'MIRROR')
_m = ob_cube_007.modifiers.new('Auto Smooth', 'NODES')
_m.node_group = ng_auto_smooth
_gi = [s.identifier for s in ng_auto_smooth.interface.items_tree if s.item_type == 'SOCKET' and s.in_out == 'INPUT']
_m[_gi[1]] = 0.5236  # Angle
ob_cube_008.location = (0.0, 0.0, 0.0)
ob_cube_008.scale = (1.0, 0.5943, 0.4047)
ob_cube_008.lineart.crease_threshold = 0.0
_m = ob_cube_008.modifiers.new('Mirror', 'MIRROR')
_m = ob_cube_008.modifiers.new('Auto Smooth', 'NODES')
_m.node_group = ng_auto_smooth
_gi = [s.identifier for s in ng_auto_smooth.interface.items_tree if s.item_type == 'SOCKET' and s.in_out == 'INPUT']
_m[_gi[1]] = 0.5236  # Angle
ob_cube_009.location = (0.0, 0.0, 0.0)
ob_cube_009.scale = (1.0, 0.5943, 0.4047)
ob_cube_009.lineart.crease_threshold = 0.0
_m = ob_cube_009.modifiers.new('Mirror', 'MIRROR')
_m = ob_cube_009.modifiers.new('Auto Smooth', 'NODES')
_m.node_group = ng_auto_smooth
_gi = [s.identifier for s in ng_auto_smooth.interface.items_tree if s.item_type == 'SOCKET' and s.in_out == 'INPUT']
_m[_gi[1]] = 0.5236  # Angle
ob_cube_010.location = (0.0, 0.0, 0.0)
ob_cube_010.scale = (1.0, 0.5943, 0.4047)
ob_cube_010.lineart.crease_threshold = 0.0
_m = ob_cube_010.modifiers.new('Mirror', 'MIRROR')
_m = ob_cube_010.modifiers.new('Auto Smooth', 'NODES')
_m.node_group = ng_auto_smooth
_gi = [s.identifier for s in ng_auto_smooth.interface.items_tree if s.item_type == 'SOCKET' and s.in_out == 'INPUT']
_m[_gi[1]] = 0.5236  # Angle

# ---- collection membership
col_collection.objects.link(ob_light)
col_collection.objects.link(ob_camera)
col_collection.objects.link(ob_cube)
col_collection.objects.link(ob_cylinder_001)
col_collection.objects.link(ob_cube_001)
col_collection.objects.link(ob_cube_002)
col_collection.objects.link(ob_cube_003)
col_collection.objects.link(ob_cube_004)
col_collection.objects.link(ob_cube_005)
col_collection.objects.link(ob_cube_006)
col_collection.objects.link(ob_cube_007)
col_collection.objects.link(ob_cube_008)
col_collection.objects.link(ob_cube_009)
col_collection.objects.link(ob_cube_010)

# ---- scene / render settings (as saved in the file)
scene.camera = ob_camera
scene.frame_start = 1; scene.frame_end = 250; scene.frame_set(1)
scene.render.engine = 'BLENDER_EEVEE_NEXT'
scene.cycles.use_denoising = False
scene.cycles.samples = 128
scene.cycles.sampling_pattern = 'TABULATED_SOBOL'
scene.cycles.use_adaptive_sampling = False
scene.cycles.use_light_tree = False
scene.view_settings.view_transform = 'Filmic'
bpy.context.view_layer.update()
